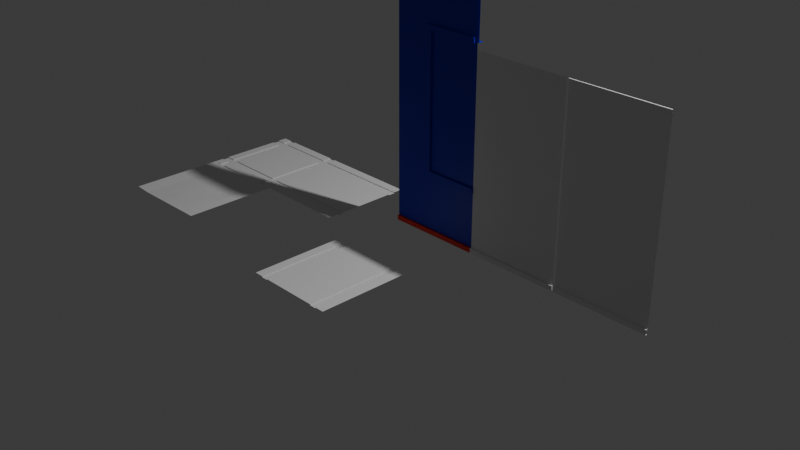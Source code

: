 # Source: Wall_01.blend  (saved by Blender 5.1.29; exported with 4.5.12 LTS)
import bpy
from mathutils import Matrix  # noqa: F401  (used for matrix-valued properties, if any)

bpy.ops.wm.read_factory_settings(use_empty=True)
scene = bpy.context.scene
scene.name = 'Scene'

# ---- collections
col_collection = bpy.data.collections.new('Collection'); scene.collection.children.link(col_collection)

# ---- materials (node trees are filled in below, after node groups)
mat_wall = bpy.data.materials.new('Wall')
mat_beam = bpy.data.materials.new('Beam')
mat_wall_001 = bpy.data.materials.new('Wall.001')
mat_beam_001 = bpy.data.materials.new('Beam.001')

# ---- material node trees
mat_wall.use_nodes = True; mat_wall.node_tree.nodes.clear()
_N = mat_wall.node_tree.nodes; _L = mat_wall.node_tree.links
n0 = _N.new('ShaderNodeBsdfPrincipled'); n0.name = 'Principled BSDF'; n0.location = (-200, 100)
n1 = _N.new('ShaderNodeOutputMaterial'); n1.name = 'Material Output'; n1.location = (200, 100)
n2 = _N.new('ShaderNodeRGB'); n2.name = 'Color'; n2.location = (-390, 71)
n2.outputs[0].default_value = (0.0, 0.002881, 0.5, 1.0)
_L.new(n0.outputs[0], n1.inputs[0])
_L.new(n2.outputs[0], n0.inputs[0])
n1.is_active_output = True
mat_beam.use_nodes = True; mat_beam.node_tree.nodes.clear()
_N = mat_beam.node_tree.nodes; _L = mat_beam.node_tree.links
n0 = _N.new('ShaderNodeBsdfPrincipled'); n0.name = 'Principled BSDF'; n0.location = (-200, 100)
n0.inputs[0].default_value = (0.8, 0.01668, 0.0, 1.0)
n1 = _N.new('ShaderNodeOutputMaterial'); n1.name = 'Material Output'; n1.location = (200, 100)
_L.new(n0.outputs[0], n1.inputs[0])
n1.is_active_output = True
mat_wall_001.use_nodes = True; mat_wall_001.node_tree.nodes.clear()
_N = mat_wall_001.node_tree.nodes; _L = mat_wall_001.node_tree.links
n0 = _N.new('ShaderNodeBsdfPrincipled'); n0.name = 'Principled BSDF'; n0.location = (-200, 100)
n1 = _N.new('ShaderNodeOutputMaterial'); n1.name = 'Material Output'; n1.location = (200, 100)
n2 = _N.new('ShaderNodeRGB'); n2.name = 'Color'; n2.location = (-390, 71)
n2.outputs[0].default_value = (0.0, 0.002881, 0.5, 1.0)
_L.new(n0.outputs[0], n1.inputs[0])
_L.new(n2.outputs[0], n0.inputs[0])
n1.is_active_output = True
mat_beam_001.use_nodes = True; mat_beam_001.node_tree.nodes.clear()
_N = mat_beam_001.node_tree.nodes; _L = mat_beam_001.node_tree.links
n0 = _N.new('ShaderNodeBsdfPrincipled'); n0.name = 'Principled BSDF'; n0.location = (-200, 100)
n0.inputs[0].default_value = (0.8, 0.01668, 0.0, 1.0)
n1 = _N.new('ShaderNodeOutputMaterial'); n1.name = 'Material Output'; n1.location = (200, 100)
_L.new(n0.outputs[0], n1.inputs[0])
n1.is_active_output = True

# ---- world
world_world = bpy.data.worlds.new('World'); scene.world = world_world
world_world.use_nodes = True; world_world.node_tree.nodes.clear()
_N = world_world.node_tree.nodes; _L = world_world.node_tree.links
n0 = _N.new('ShaderNodeOutputWorld'); n0.name = 'World Output'; n0.location = (200, 100)
n1 = _N.new('ShaderNodeBackground'); n1.name = 'Background'; n1.location = (-200, 100)
n1.inputs[0].default_value = (0.05088, 0.05088, 0.05088, 1.0)
_L.new(n1.outputs[0], n0.inputs[0])
n0.is_active_output = True
world_world.color = (0.05088, 0.05088, 0.05088)
world_world.sun_shadow_jitter_overblur = 0.0

# ---- cameras
cam_camera = bpy.data.cameras.new('Camera')
cam_camera.clip_end = 100.0
cam_camera.ortho_scale = 7.314

# ---- lights
light_light = bpy.data.lights.new('Light', 'POINT')
light_light.energy = 1000.0
light_light.shadow_soft_size = 0.1

# ---- meshes
me_plane = bpy.data.meshes.new('Plane')
me_plane.from_pydata([(-2.0, 0.0, 0.0), (0.0, 0.0, 0.0), (-2.0, 2.0, 0.0), (0.0, 2.0, 0.0), (-0.2, 1.192e-07, 0.0), (-1.644, 5.96e-08, -0.01057), (-1.644, 2.0, -0.01057), (-0.2, 2.0, 0.0), (-2.0, 1.8, 0.0), (0.0, 1.8, 0.0), (0.0, 0.2, 0.0), (-1.644, 1.8, -0.01057), (-0.2, 0.2, 0.0), (-0.2, 1.8, 0.0), (-1.801, 3.333e-08, -0.005912), (-1.801, 2.0, -0.005912), (-1.801, 1.8, -0.005912), (-0.3563, 2.0, -0.001145), (-0.3563, 1.128e-07, -0.001145), (-0.3563, 0.2, -0.001145), (-0.3563, 1.8, -0.001145), (-1.644, 1.0, -0.01057), (-0.2, 1.0, 0.0), (-2.0, 1.0, 0.0), (-1.801, 1.0, -0.005912), (-0.2656, 1.0, -0.001145), (-0.4694, 1.073, -0.008546), (-0.2, 0.5994, 0.0), (0.0, 0.5994, 0.0), (-0.3563, 0.5994, -0.001145), (-0.7791, 0.7279, -0.008219), (-0.9939, 2.0, -0.005814), (-0.9939, 1.8, -0.005814), (-1.107, 1.0, -0.008193), (-0.2, 0.3516, 0.0), (0.0, 0.3516, 0.0), (-0.3563, 0.3516, -0.001145), (-1.055, 0.4392, -0.008219), (-1.644, 0.2779, -0.01057), (-1.644, 0.1221, -0.01057), (-1.315, 0.1467, -0.01), (-1.318, 0.2959, -0.01025), (-2.0, 0.1099, 0.0), (-2.0, 0.2494, 4.376e-10), (-1.801, 0.107, -0.005912), (-1.801, 0.2494, -0.005912), (-0.5489, 0.5994, -0.004367), (-0.846, 0.352, -0.004367), (-0.2, 1.4, 0.0), (-0.4053, 1.4, -0.003502), (0.0, 1.0, 0.0)], [], [(26, 25, 48, 49), (35, 34, 12, 10), (16, 11, 6, 15), (13, 9, 3, 7), (4, 1, 10, 12), (32, 31, 6, 11), (8, 16, 15, 2), (13, 7, 17, 20), (4, 12, 19, 18), (46, 29, 25), (11, 16, 24, 21), (16, 8, 23, 24), (9, 13, 48, 22, 50), (29, 27, 22, 25), (33, 26, 49, 20, 32), (33, 37, 30, 26), (36, 34, 27, 29), (47, 36, 29, 46), (50, 22, 27, 28), (19, 12, 34, 36), (21, 33, 32, 11), (20, 17, 31, 32), (28, 27, 34, 35), (21, 38, 41, 37, 33), (18, 19, 40, 39, 5), (40, 19, 36, 47), (42, 44, 45, 43), (44, 39, 38, 45), (24, 23, 43, 45), (0, 14, 44, 42), (14, 5, 39, 44), (21, 24, 45, 38), (38, 39, 40, 41), (37, 47, 46, 30), (30, 46, 25, 26), (41, 40, 47, 37), (49, 48, 13, 20), (25, 22, 48)])
_uv = me_plane.uv_layers.new(name='UVMap')
_uv.uv.foreach_set('vector', [0.4567, 0.5, 0.6509, 0.5, 0.8134, 0.658, 0.635, 0.7, 1.0, 0.1758, 0.9, 0.1758, 0.9, 0.1, 1.0, 0.1, 0.05592, 0.9, 0.1, 0.9, 0.1, 1.0, 0.05592, 1.0, 0.9, 0.9, 1.0, 0.9, 1.0, 1.0, 0.9, 1.0, 0.9, 0.0, 1.0, 0.0, 1.0, 0.1, 0.9, 0.1, 0.46, 0.9, 0.46, 1.0, 0.1, 1.0, 0.1, 0.9, 0.0, 0.9, 0.05592, 0.9, 0.05592, 1.0, 0.0, 1.0, 0.9, 0.9, 0.9, 1.0, 0.8134, 1.0, 0.8134, 0.9, 0.9, 0.0, 0.9, 0.1, 0.8134, 0.1, 0.8134, 0.0, 0.5695, 0.2997, 0.8134, 0.2997, 0.6509, 0.5, 0.1, 0.9, 0.05592, 0.9, 0.05592, 0.5, 0.1, 0.5, 0.05592, 0.9, 0.0, 0.9, 0.0, 0.5, 0.05592, 0.5, 1.0, 0.9, 0.9, 0.9, 0.9, 0.7, 0.9, 0.5, 1.0, 0.7, 0.8134, 0.2997, 0.9, 0.2997, 0.9, 0.5, 0.8134, 0.5, 0.28, 0.5, 0.4567, 0.5, 0.635, 0.7, 0.8134, 0.9, 0.46, 0.9, 0.28, 0.5, 0.1899, 0.2008, 0.2781, 0.2997, 0.4567, 0.5, 0.8134, 0.1758, 0.9, 0.1758, 0.9, 0.2997, 0.8134, 0.2997, 0.5293, 0.1872, 0.8134, 0.1758, 0.8134, 0.2997, 0.5695, 0.2997, 1.0, 0.5, 0.9, 0.5, 0.9, 0.2997, 1.0, 0.2997, 0.8134, 0.1, 0.9, 0.1, 0.9, 0.1758, 0.8134, 0.1758, 0.1, 0.5, 0.28, 0.5, 0.46, 0.9, 0.1, 0.9, 0.8134, 0.9, 0.8134, 1.0, 0.46, 1.0, 0.46, 0.9, 1.0, 0.2997, 0.9, 0.2997, 0.9, 0.1758, 1.0, 0.1758, 0.1, 0.5, 0.1, 0.1389, 0.1125, 0.114, 0.1899, 0.2008, 0.28, 0.5, 0.8134, 0.0, 0.8134, 0.1, 0.1432, 0.1, 0.1, 0.06106, 0.1, 0.0, 0.1432, 0.1, 0.8134, 0.1, 0.8134, 0.1758, 0.5293, 0.1872, 0.0, 0.0753, 0.05592, 0.0753, 0.05592, 0.1247, 0.0, 0.1247, 0.05592, 0.0753, 0.09201, 0.0753, 0.09201, 0.1247, 0.05592, 0.1247, 0.05592, 0.5, 0.0, 0.5, 0.0, 0.1247, 0.05592, 0.1247, 0.0, 0.0, 0.05592, 0.0, 0.05592, 0.0753, 0.0, 0.0753, 0.05592, 0.0, 0.1, 0.0, 0.09201, 0.0753, 0.05592, 0.0753, 0.1, 0.5, 0.05592, 0.5, 0.05592, 0.1247, 0.1, 0.1389, 0.09201, 0.1247, 0.1, 0.06106, 0.1432, 0.1, 0.1125, 0.114, 0.1899, 0.2008, 0.5293, 0.1872, 0.5695, 0.2997, 0.2781, 0.2997, 0.2781, 0.2997, 0.5695, 0.2997, 0.6509, 0.5, 0.4567, 0.5, 0.1125, 0.114, 0.1432, 0.1, 0.5293, 0.1872, 0.1899, 0.2008, 0.635, 0.7, 0.8134, 0.658, 0.9, 0.9, 0.8134, 0.9, 0.8134, 0.5, 0.9, 0.5, 0.8134, 0.658])
me_plane.update()
me_plane_001 = bpy.data.meshes.new('Plane.001')
me_plane_001.from_pydata([(-2.0, 0.0, 0.0), (0.0, 0.0, 0.0), (-2.0, 2.0, 0.0), (0.0, 2.0, 0.0), (-0.2, 0.0, 0.0), (-1.8, 0.0, 0.0), (-1.8, 2.0, 0.0), (-0.2, 2.0, 0.0), (-2.0, 0.2, 0.0), (-2.0, 1.8, 0.0), (0.0, 1.8, 0.0), (0.0, 0.2, 0.0), (-1.8, 1.8, 0.0), (-1.8, 0.2, 0.0), (-0.2, 0.2, 0.0), (-0.2, 1.8, 0.0), (-1.8, 1.8, -0.01057), (-0.2, 1.8, -0.01057), (-0.2, 0.2, -0.01057), (-1.8, 0.2, -0.01057), (-1.8, 0.3564, 0.0), (-1.8, 1.644, 0.0), (-0.2, 1.644, 0.0), (-0.2, 0.3564, 0.0), (0.0, 1.644, 0.0), (0.0, 0.3564, 0.0), (-2.0, 0.3564, 0.0), (-2.0, 1.644, 0.0), (0.0, 1.8, -0.01057), (0.0, 0.2, -0.01057), (-2.0, 1.8, -0.01057), (-2.0, 0.2, -0.01057), (-2.0, 0.3564, -0.01057), (-1.8, 0.3564, -0.01057), (-1.8, 1.644, -0.01057), (-2.0, 1.644, -0.01057), (-0.2, 0.3564, -0.01057), (0.0, 0.3564, -0.01057), (0.0, 1.644, -0.01057), (-0.2, 1.644, -0.01057)], [], [(33, 32, 31, 19), (28, 17, 39, 38), (37, 36, 18, 29), (0, 5, 13, 8), (9, 12, 6, 2), (15, 10, 3, 7), (4, 1, 11, 14), (4, 14, 13, 5), (15, 7, 6, 12), (34, 39, 17, 16), (16, 30, 35, 34), (19, 18, 36, 33), (26, 20, 21, 27), (23, 25, 24, 22), (22, 21, 20, 23), (12, 9, 30, 16), (14, 11, 29, 18), (27, 21, 34, 35), (10, 15, 17, 28), (23, 20, 33, 36), (25, 23, 36, 37), (13, 14, 18, 19), (8, 13, 19, 31), (22, 24, 38, 39), (15, 12, 16, 17), (21, 22, 39, 34), (20, 26, 32, 33)])
_uv = me_plane_001.uv_layers.new(name='UVMap')
_uv.uv.foreach_set('vector', [0.1, 0.15, 0.0, 0.15, 0.0, 0.1, 0.1, 0.1, 1.0, 0.9, 0.9, 0.9, 0.9, 0.85, 1.0, 0.85, 1.0, 0.15, 0.9, 0.15, 0.9, 0.1, 1.0, 0.1, 0.0, 0.0, 0.1, 0.0, 0.1, 0.1, 0.0, 0.1, 0.0, 0.9, 0.1, 0.9, 0.1, 1.0, 0.0, 1.0, 0.9, 0.9, 1.0, 0.9, 1.0, 1.0, 0.9, 1.0, 0.9, 0.0, 1.0, 0.0, 1.0, 0.1, 0.9, 0.1, 0.9, 0.0, 0.9, 0.1, 0.1, 0.1, 0.1, 0.0, 0.9, 0.9, 0.9, 1.0, 0.1, 1.0, 0.1, 0.9, 0.1, 0.85, 0.9, 0.85, 0.9, 0.9, 0.1, 0.9, 0.1, 0.9, 0.0, 0.9, 0.0, 0.85, 0.1, 0.85, 0.1, 0.1, 0.9, 0.1, 0.9, 0.15, 0.1, 0.15, 0.0, 0.15, 0.1, 0.15, 0.1, 0.85, 0.0, 0.85, 0.9, 0.15, 1.0, 0.15, 1.0, 0.85, 0.9, 0.85, 0.9, 0.85, 0.1, 0.85, 0.1, 0.15, 0.9, 0.15, 0.1, 0.9, 0.0, 0.9, 0.0, 0.9, 0.1, 0.9, 0.9, 0.1, 1.0, 0.1, 1.0, 0.1, 0.9, 0.1, 0.0, 0.85, 0.1, 0.85, 0.1, 0.85, 0.0, 0.85, 1.0, 0.9, 0.9, 0.9, 0.9, 0.9, 1.0, 0.9, 0.9, 0.15, 0.1, 0.15, 0.1, 0.15, 0.9, 0.15, 1.0, 0.15, 0.9, 0.15, 0.9, 0.15, 1.0, 0.15, 0.1, 0.1, 0.9, 0.1, 0.9, 0.1, 0.1, 0.1, 0.0, 0.1, 0.1, 0.1, 0.1, 0.1, 0.0, 0.1, 0.9, 0.85, 1.0, 0.85, 1.0, 0.85, 0.9, 0.85, 0.9, 0.9, 0.1, 0.9, 0.1, 0.9, 0.9, 0.9, 0.1, 0.85, 0.9, 0.85, 0.9, 0.85, 0.1, 0.85, 0.1, 0.15, 0.0, 0.15, 0.0, 0.15, 0.1, 0.15])
me_plane_001.update()
me_plane_002 = bpy.data.meshes.new('Plane.002')
me_plane_002.from_pydata([(-2.0, 0.0, 0.0), (0.0, 0.0, 0.0), (-2.0, 2.0, 0.0), (0.0, 2.0, 0.0), (-0.2, 1.192e-07, 0.0), (-0.3564, 1.192e-07, 0.0), (-1.644, 5.96e-08, 0.0), (-1.8, 5.96e-08, 0.0), (-1.8, 2.0, 0.0), (-1.644, 2.0, 0.0), (-0.3564, 2.0, 0.0), (-0.2, 2.0, 0.0), (-2.0, 0.2, 0.0), (-2.0, 0.3564, 0.0), (-2.0, 1.644, 0.0), (-2.0, 1.8, 0.0), (0.0, 1.8, 0.0), (0.0, 1.644, 0.0), (0.0, 0.3564, 0.0), (0.0, 0.2, 0.0), (-1.8, 1.644, 0.0), (-1.644, 1.644, 0.0), (-1.644, 1.8, 0.0), (-1.8, 1.8, 0.0), (-1.8, 0.3564, 0.0), (-1.8, 0.2, 0.0), (-1.644, 0.2, 0.0), (-1.644, 0.3564, 0.0), (-0.3564, 0.2, 0.0), (-0.2, 0.2, 0.0), (-0.2, 0.3564, 0.0), (-0.3564, 0.3564, 0.0), (-0.2, 1.644, 0.0), (-0.2, 1.8, 0.0), (-0.3564, 1.8, 0.0), (-0.3564, 1.644, 0.0), (-1.8, 1.8, -0.01057), (-1.8, 1.644, -0.01057), (-1.644, 1.644, -0.01057), (-1.644, 1.8, -0.01057), (-1.644, 0.3564, -0.01057), (-1.8, 0.3564, -0.01057), (-1.8, 0.2, -0.01057), (-1.644, 0.2, -0.01057), (-0.3564, 0.3564, -0.01057), (-0.3564, 0.2, -0.01057), (-0.2, 0.2, -0.01057), (-0.2, 0.3564, -0.01057), (-0.3564, 1.644, -0.01057), (-0.2, 1.644, -0.01057), (-0.2, 1.8, -0.01057), (-0.3564, 1.8, -0.01057), (0.0, 1.644, -0.01057), (0.0, 1.8, -0.01057), (0.0, 0.2, -0.01057), (0.0, 0.3564, -0.01057), (-2.0, 1.8, -0.01057), (-2.0, 1.644, -0.01057), (-2.0, 0.3564, -0.01057), (-2.0, 0.2, -0.01057), (-1.8, 5.96e-08, -0.01057), (-1.644, 5.96e-08, -0.01057), (-1.644, 2.0, -0.01057), (-1.8, 2.0, -0.01057), (-0.2, 2.0, -0.01057), (-0.3564, 2.0, -0.01057), (-0.3564, 1.192e-07, -0.01057), (-0.2, 1.192e-07, -0.01057)], [], [(31, 27, 40, 44), (14, 20, 37, 57), (28, 5, 66, 45), (26, 28, 45, 43), (33, 11, 64, 50), (27, 21, 38, 40), (23, 15, 56, 36), (10, 34, 51, 65), (20, 24, 41, 37), (18, 30, 47, 55), (8, 23, 36, 63), (29, 19, 54, 46), (5, 28, 26, 6), (4, 1, 19, 29), (0, 7, 25, 12), (34, 10, 9, 22), (15, 23, 8, 2), (33, 16, 3, 11), (20, 14, 13, 24), (17, 32, 30, 18), (27, 31, 35, 21), (37, 38, 39, 36), (41, 42, 43, 40), (45, 46, 47, 44), (49, 50, 51, 48), (37, 41, 40, 38), (43, 45, 44, 40), (47, 49, 48, 44), (51, 39, 38, 48), (53, 50, 49, 52), (46, 54, 55, 47), (36, 56, 57, 37), (59, 42, 41, 58), (61, 43, 42, 60), (39, 62, 63, 36), (65, 51, 50, 64), (45, 66, 67, 46), (30, 32, 49, 47), (4, 29, 46, 67), (12, 25, 42, 59), (35, 31, 44, 48), (24, 13, 58, 41), (34, 22, 39, 51), (21, 35, 48, 38), (6, 26, 43, 61), (25, 7, 60, 42), (16, 33, 50, 53), (22, 9, 62, 39), (32, 17, 52, 49)])
_uv = me_plane_002.uv_layers.new(name='UVMap')
_uv.uv.foreach_set('vector', [0.87, 0.13, 0.13, 0.13, 0.13, 0.13, 0.87, 0.13, 0.0, 0.87, 0.07001, 0.87, 0.07001, 0.87, 0.0, 0.87, 0.87, 0.07001, 0.87, 0.0, 0.87, 0.0, 0.87, 0.07001, 0.13, 0.07001, 0.87, 0.07001, 0.87, 0.07001, 0.13, 0.07001, 0.93, 0.93, 0.93, 1.0, 0.93, 1.0, 0.93, 0.93, 0.13, 0.13, 0.13, 0.87, 0.13, 0.87, 0.13, 0.13, 0.07001, 0.93, 0.0, 0.93, 0.0, 0.93, 0.07001, 0.93, 0.87, 1.0, 0.87, 0.93, 0.87, 0.93, 0.87, 1.0, 0.07001, 0.87, 0.07001, 0.13, 0.07001, 0.13, 0.07001, 0.87, 1.0, 0.13, 0.93, 0.13, 0.93, 0.13, 1.0, 0.13, 0.07001, 1.0, 0.07001, 0.93, 0.07001, 0.93, 0.07001, 1.0, 0.93, 0.07001, 1.0, 0.07001, 1.0, 0.07001, 0.93, 0.07001, 0.87, 0.0, 0.87, 0.07001, 0.13, 0.07001, 0.13, 0.0, 0.93, 0.0, 1.0, 0.0, 1.0, 0.07001, 0.93, 0.07001, 0.0, 0.0, 0.07001, 0.0, 0.07001, 0.07001, 0.0, 0.07001, 0.87, 0.93, 0.87, 1.0, 0.13, 1.0, 0.13, 0.93, 0.0, 0.93, 0.07001, 0.93, 0.07001, 1.0, 0.0, 1.0, 0.93, 0.93, 1.0, 0.93, 1.0, 1.0, 0.93, 1.0, 0.07001, 0.87, 0.0, 0.87, 0.0, 0.13, 0.07001, 0.13, 1.0, 0.87, 0.93, 0.87, 0.93, 0.13, 1.0, 0.13, 0.13, 0.13, 0.87, 0.13, 0.87, 0.87, 0.13, 0.87, 0.07001, 0.87, 0.13, 0.87, 0.13, 0.93, 0.07001, 0.93, 0.07001, 0.13, 0.07001, 0.07001, 0.13, 0.07001, 0.13, 0.13, 0.87, 0.07001, 0.93, 0.07001, 0.93, 0.13, 0.87, 0.13, 0.93, 0.87, 0.93, 0.93, 0.87, 0.93, 0.87, 0.87, 0.07001, 0.87, 0.07001, 0.13, 0.13, 0.13, 0.13, 0.87, 0.13, 0.07001, 0.87, 0.07001, 0.87, 0.13, 0.13, 0.13, 0.93, 0.13, 0.93, 0.87, 0.87, 0.87, 0.87, 0.13, 0.87, 0.93, 0.13, 0.93, 0.13, 0.87, 0.87, 0.87, 1.0, 0.93, 0.93, 0.93, 0.93, 0.87, 1.0, 0.87, 0.93, 0.07001, 1.0, 0.07001, 1.0, 0.13, 0.93, 0.13, 0.07001, 0.93, 0.0, 0.93, 0.0, 0.87, 0.07001, 0.87, 0.0, 0.07001, 0.07001, 0.07001, 0.07001, 0.13, 0.0, 0.13, 0.13, 0.0, 0.13, 0.07001, 0.07001, 0.07001, 0.07001, 0.0, 0.13, 0.93, 0.13, 1.0, 0.07001, 1.0, 0.07001, 0.93, 0.87, 1.0, 0.87, 0.93, 0.93, 0.93, 0.93, 1.0, 0.87, 0.07001, 0.87, 0.0, 0.93, 0.0, 0.93, 0.07001, 0.93, 0.13, 0.93, 0.87, 0.93, 0.87, 0.93, 0.13, 0.93, 0.0, 0.93, 0.07001, 0.93, 0.07001, 0.93, 0.0, 0.0, 0.07001, 0.07001, 0.07001, 0.07001, 0.07001, 0.0, 0.07001, 0.87, 0.87, 0.87, 0.13, 0.87, 0.13, 0.87, 0.87, 0.07001, 0.13, 0.0, 0.13, 0.0, 0.13, 0.07001, 0.13, 0.87, 0.93, 0.13, 0.93, 0.13, 0.93, 0.87, 0.93, 0.13, 0.87, 0.87, 0.87, 0.87, 0.87, 0.13, 0.87, 0.13, 0.0, 0.13, 0.07001, 0.13, 0.07001, 0.13, 0.0, 0.07001, 0.07001, 0.07001, 0.0, 0.07001, 0.0, 0.07001, 0.07001, 1.0, 0.93, 0.93, 0.93, 0.93, 0.93, 1.0, 0.93, 0.13, 0.93, 0.13, 1.0, 0.13, 1.0, 0.13, 0.93, 0.93, 0.87, 1.0, 0.87, 1.0, 0.87, 0.93, 0.87])
me_plane_002.update()
me_plane_003 = bpy.data.meshes.new('Plane.003')
me_plane_003.from_pydata([(-2.0, 0.0, 0.0), (0.0, 0.0, 0.0), (-2.0, 2.0, 0.0), (0.0, 2.0, 0.0), (-0.2, 0.0, 0.0), (-1.8, 0.0, 0.0), (-1.8, 2.0, 0.0), (-0.2, 2.0, 0.0), (-2.0, 0.2, 0.0), (-2.0, 1.8, 0.0), (0.0, 1.8, 0.0), (0.0, 0.2, 0.0), (-1.8, 1.8, 0.0), (-1.8, 0.2, 0.0), (-0.2, 0.2, 0.0), (-0.2, 1.8, 0.0), (-1.8, 1.8, -0.01057), (-0.2, 1.8, -0.01057), (-0.2, 0.2, -0.01057), (-1.8, 0.2, -0.01057), (-1.8, 0.3564, 0.0), (-1.8, 1.644, 0.0), (-0.2, 1.644, 0.0), (-0.2, 0.3564, 0.0), (0.0, 1.644, 0.0), (0.0, 0.3564, 0.0), (-2.0, 0.3564, 0.0), (-2.0, 1.644, 0.0), (0.0, 1.8, -0.01057), (0.0, 0.2, -0.01057), (-2.0, 1.8, -0.01057), (-2.0, 0.2, -0.01057), (-2.0, 0.3564, -0.01057), (-1.8, 0.3564, -0.01057), (-1.8, 1.644, -0.01057), (-2.0, 1.644, -0.01057), (-0.2, 0.3564, -0.01057), (0.0, 0.3564, -0.01057), (0.0, 1.644, -0.01057), (-0.2, 1.644, -0.01057)], [], [(33, 32, 31, 19), (28, 17, 39, 38), (37, 36, 18, 29), (0, 5, 13, 8), (9, 12, 6, 2), (15, 10, 3, 7), (4, 1, 11, 14), (4, 14, 13, 5), (15, 7, 6, 12), (34, 39, 17, 16), (16, 30, 35, 34), (19, 18, 36, 33), (26, 20, 21, 27), (23, 25, 24, 22), (22, 21, 20, 23), (12, 9, 30, 16), (14, 11, 29, 18), (27, 21, 34, 35), (10, 15, 17, 28), (23, 20, 33, 36), (25, 23, 36, 37), (13, 14, 18, 19), (8, 13, 19, 31), (22, 24, 38, 39), (15, 12, 16, 17), (21, 22, 39, 34), (20, 26, 32, 33)])
_uv = me_plane_003.uv_layers.new(name='UVMap')
_uv.uv.foreach_set('vector', [0.1, 0.15, 0.0, 0.15, 0.0, 0.1, 0.1, 0.1, 1.0, 0.9, 0.9, 0.9, 0.9, 0.85, 1.0, 0.85, 1.0, 0.15, 0.9, 0.15, 0.9, 0.1, 1.0, 0.1, 0.0, 0.0, 0.1, 0.0, 0.1, 0.1, 0.0, 0.1, 0.0, 0.9, 0.1, 0.9, 0.1, 1.0, 0.0, 1.0, 0.9, 0.9, 1.0, 0.9, 1.0, 1.0, 0.9, 1.0, 0.9, 0.0, 1.0, 0.0, 1.0, 0.1, 0.9, 0.1, 0.9, 0.0, 0.9, 0.1, 0.1, 0.1, 0.1, 0.0, 0.9, 0.9, 0.9, 1.0, 0.1, 1.0, 0.1, 0.9, 0.1, 0.85, 0.9, 0.85, 0.9, 0.9, 0.1, 0.9, 0.1, 0.9, 0.0, 0.9, 0.0, 0.85, 0.1, 0.85, 0.1, 0.1, 0.9, 0.1, 0.9, 0.15, 0.1, 0.15, 0.0, 0.15, 0.1, 0.15, 0.1, 0.85, 0.0, 0.85, 0.9, 0.15, 1.0, 0.15, 1.0, 0.85, 0.9, 0.85, 0.9, 0.85, 0.1, 0.85, 0.1, 0.15, 0.9, 0.15, 0.1, 0.9, 0.0, 0.9, 0.0, 0.9, 0.1, 0.9, 0.9, 0.1, 1.0, 0.1, 1.0, 0.1, 0.9, 0.1, 0.0, 0.85, 0.1, 0.85, 0.1, 0.85, 0.0, 0.85, 1.0, 0.9, 0.9, 0.9, 0.9, 0.9, 1.0, 0.9, 0.9, 0.15, 0.1, 0.15, 0.1, 0.15, 0.9, 0.15, 1.0, 0.15, 0.9, 0.15, 0.9, 0.15, 1.0, 0.15, 0.1, 0.1, 0.9, 0.1, 0.9, 0.1, 0.1, 0.1, 0.0, 0.1, 0.1, 0.1, 0.1, 0.1, 0.0, 0.1, 0.9, 0.85, 1.0, 0.85, 1.0, 0.85, 0.9, 0.85, 0.9, 0.9, 0.1, 0.9, 0.1, 0.9, 0.9, 0.9, 0.1, 0.85, 0.9, 0.85, 0.9, 0.85, 0.1, 0.85, 0.1, 0.15, 0.0, 0.15, 0.0, 0.15, 0.1, 0.15])
me_plane_003.update()
me_plane_004 = bpy.data.meshes.new('Plane.004')
me_plane_004.from_pydata([(2.0, 0.0, 0.0), (2.0, 2.7, -3.06e-08), (0.0, 0.0, 0.0), (0.0, 2.7, -3.06e-08), (1.0, 0.0, 0.0), (1.0, 2.7, -3.06e-08), (2.0, 0.05, 0.0), (0.0, 0.05, 0.0), (1.0, 0.05, 0.0), (1.0, 0.0, 0.0192), (2.0, 0.0, 0.0192), (0.0, 0.0, 0.0192), (2.0, 0.05, 0.0192), (0.0, 0.05, 0.0192), (1.0, 0.05, 0.0192), (0.05136, 2.7, -3.06e-08), (0.05136, 0.0, 0.0), (0.05136, 0.05, 0.0), (0.05136, 0.0, 0.0192), (0.05136, 0.05, 0.0192), (1.949, 0.0, 0.0), (1.949, 2.7, -3.06e-08), (1.949, 0.05, 0.0), (1.949, 0.0, 0.0192), (1.949, 0.05, 0.0192), (2.0, 2.676, -3.06e-08), (0.0, 2.676, -3.06e-08), (1.0, 2.676, -3.06e-08), (0.05136, 2.676, -3.06e-08), (1.949, 2.676, -3.06e-08), (2.0, 2.676, 0.008878), (2.0, 2.7, 0.008878), (0.05136, 2.7, 0.008878), (0.0, 2.7, 0.008878), (0.0, 2.676, 0.008878), (1.949, 2.7, 0.008878), (1.0, 2.7, 0.008878), (1.0, 2.676, 0.008878), (0.05136, 2.676, 0.008878), (1.949, 2.676, 0.008878), (2.0, 0.04523, 0.0), (2.0, 0.004772, 0.0), (0.0, 0.004772, 0.0), (0.0, 0.04523, 0.0), (2.0, 0.04523, 0.0192), (2.0, 0.004772, 0.0192), (0.0, 0.04523, 0.0192), (0.0, 0.004772, 0.0192), (1.0, 0.04523, 0.0192), (1.0, 0.004772, 0.0192), (0.05136, 0.004772, 0.0192), (0.05136, 0.04523, 0.0192), (1.949, 0.004772, 0.0192), (1.949, 0.04523, 0.0192), (1.0, 0.05, 0.0171), (1.0, 0.05, 0.002097), (2.0, 0.05, 0.002097), (2.0, 0.05, 0.0171), (0.0, 0.05, 0.0171), (0.0, 0.05, 0.002097), (2.0, 0.0, 0.0171), (2.0, 0.0, 0.002097), (1.0, 0.0, 0.0171), (1.0, 0.0, 0.002097), (0.0, 0.0, 0.002097), (0.0, 0.0, 0.0171), (0.05136, 0.0, 0.002097), (0.05136, 0.0, 0.0171), (0.05136, 0.05, 0.002097), (0.05136, 0.05, 0.0171), (1.949, 0.0, 0.002097), (1.949, 0.0, 0.0171), (1.949, 0.05, 0.002097), (1.949, 0.05, 0.0171), (2.0, 0.04523, 0.0171), (2.0, 0.04523, 0.002097), (2.0, 0.004772, 0.002097), (2.0, 0.004772, 0.0171), (0.0, 0.004772, 0.0171), (0.0, 0.004772, 0.002097), (0.0, 0.04523, 0.002097), (0.0, 0.04523, 0.0171), (1.949, 2.678, 0.008878), (1.949, 2.698, 0.008878), (0.05136, 2.698, 0.008878), (0.05136, 2.678, 0.008878), (1.0, 2.678, 0.008878), (1.0, 2.698, 0.008878), (0.0, 2.698, 0.008878), (0.0, 2.678, 0.008878), (2.0, 2.678, 0.008878), (2.0, 2.698, 0.008878), (0.0, 2.678, -3.06e-08), (0.0, 2.698, -3.06e-08), (2.0, 2.698, -3.06e-08), (2.0, 2.678, -3.06e-08), (2.0, 2.7, 0.001964), (2.0, 2.7, 0.006914), (0.05136, 2.7, 0.001964), (0.05136, 2.7, 0.006914), (0.0, 2.7, 0.006914), (0.0, 2.7, 0.001964), (1.949, 2.7, 0.006914), (1.949, 2.7, 0.001964), (1.0, 2.676, 0.006914), (1.0, 2.676, 0.001964), (0.05136, 2.676, 0.001964), (0.05136, 2.676, 0.006914), (1.0, 2.7, 0.006914), (1.0, 2.7, 0.001964), (1.949, 2.676, 0.006914), (1.949, 2.676, 0.001964), (2.0, 2.676, 0.006914), (2.0, 2.676, 0.001964), (0.0, 2.676, 0.001964), (0.0, 2.676, 0.006914), (2.0, 2.698, 0.006914), (2.0, 2.698, 0.001964), (2.0, 2.678, 0.001964), (2.0, 2.678, 0.006914), (0.0, 2.678, 0.001964), (0.0, 2.678, 0.006914), (0.0, 2.698, 0.006914), (0.0, 2.698, 0.001964)], [], [(8, 22, 29, 27), (7, 17, 28, 26), (17, 8, 27, 28), (22, 6, 25, 29), (53, 48, 49, 52), (51, 46, 47, 50), (44, 53, 52, 45), (48, 51, 50, 49), (23, 10, 45, 52), (53, 44, 12, 24), (11, 18, 50, 47), (46, 51, 19, 13), (48, 53, 24, 14), (18, 9, 49, 50), (51, 48, 14, 19), (9, 23, 52, 49), (65, 78, 79, 64), (81, 58, 59, 80), (77, 60, 61, 76), (57, 74, 75, 56), (78, 81, 80, 79), (74, 77, 76, 75), (73, 57, 56, 72), (71, 62, 63, 70), (69, 54, 55, 68), (67, 65, 64, 66), (62, 67, 66, 63), (60, 71, 70, 61), (54, 73, 72, 55), (58, 69, 68, 59), (54, 69, 19, 14), (22, 8, 55, 72), (73, 54, 14, 24), (8, 17, 68, 55), (6, 22, 72, 56), (74, 57, 12, 44), (40, 6, 56, 75), (57, 73, 24, 12), (58, 81, 46, 13), (17, 7, 59, 68), (69, 58, 13, 19), (7, 43, 80, 59), (60, 77, 45, 10), (20, 0, 61, 70), (71, 60, 10, 23), (0, 41, 76, 61), (16, 4, 63, 66), (4, 20, 70, 63), (67, 62, 9, 18), (62, 71, 23, 9), (78, 65, 11, 47), (2, 16, 66, 64), (42, 2, 64, 79), (65, 67, 18, 11), (40, 75, 76, 41), (74, 44, 45, 77), (42, 79, 80, 43), (78, 47, 46, 81), (87, 84, 85, 86), (83, 87, 86, 82), (91, 83, 82, 90), (84, 88, 89, 85), (87, 83, 35, 36), (37, 39, 82, 86), (39, 30, 90, 82), (83, 91, 31, 35), (84, 87, 36, 32), (88, 84, 32, 33), (34, 38, 85, 89), (38, 37, 86, 85), (97, 116, 117, 96), (119, 112, 113, 118), (116, 119, 118, 117), (121, 122, 123, 120), (122, 100, 101, 123), (115, 121, 120, 114), (107, 115, 114, 106), (112, 110, 111, 113), (110, 104, 105, 111), (99, 108, 109, 98), (104, 107, 106, 105), (108, 102, 103, 109), (100, 99, 98, 101), (102, 97, 96, 103), (116, 97, 31, 91), (1, 21, 103, 96), (97, 102, 35, 31), (94, 1, 96, 117), (15, 3, 101, 98), (108, 99, 32, 36), (5, 15, 98, 109), (99, 100, 33, 32), (100, 122, 88, 33), (3, 93, 123, 101), (102, 108, 36, 35), (21, 5, 109, 103), (104, 110, 39, 37), (28, 27, 105, 106), (107, 104, 37, 38), (27, 29, 111, 105), (115, 107, 38, 34), (26, 28, 106, 114), (110, 112, 30, 39), (29, 25, 113, 111), (112, 119, 90, 30), (25, 95, 118, 113), (92, 26, 114, 120), (121, 115, 34, 89), (94, 117, 118, 95), (116, 91, 90, 119), (121, 89, 88, 122), (92, 120, 123, 93)])
me_plane_004.polygons.foreach_set('material_index', [0, 0, 0, 0, 1, 1, 1, 1, 1, 1, 1, 1, 1, 1, 1, 1, 1, 1, 1, 1, 1, 1, 1, 1, 1, 1, 1, 1, 1, 1, 1, 1, 1, 1, 1, 1, 1, 1, 1, 1, 1, 1, 1, 1, 1, 1, 1, 1, 1, 1, 1, 1, 1, 1, 1, 1, 1, 1, 1, 1, 1, 1, 1, 1, 1, 1, 1, 1, 1, 1, 1, 1, 1, 1, 1, 1, 1, 1, 1, 1, 1, 1, 1, 1, 1, 1, 1, 1, 1, 1, 1, 1, 1, 1, 1, 1, 1, 1, 1, 1, 1, 1, 1, 1, 1, 1, 1, 1, 1, 1, 1, 1])
_uv = me_plane_004.uv_layers.new(name='UVMap')
_uv.uv.foreach_set('vector', [0.2428, 0.004105, 0.4668, 0.004105, 0.4668, 0.9928, 0.2428, 0.9928, 0.006723, 0.004105, 0.01885, 0.004105, 0.01885, 0.9928, 0.006723, 0.9928, 0.01885, 0.004105, 0.2428, 0.004105, 0.2428, 0.9928, 0.01885, 0.9928, 0.4668, 0.004105, 0.4789, 0.004105, 0.4789, 0.9928, 0.4668, 0.9928, 0.5063, 0.02334, 0.5063, 0.3096, 0.4941, 0.3096, 0.4941, 0.02334, 0.5063, 0.5958, 0.5063, 0.6113, 0.4941, 0.6113, 0.4941, 0.5958, 0.5063, 0.007847, 0.5063, 0.02334, 0.4941, 0.02334, 0.4941, 0.007847, 0.5063, 0.3096, 0.5063, 0.5958, 0.4941, 0.5958, 0.4941, 0.3096, 0.4927, 0.02334, 0.4927, 0.007847, 0.4941, 0.007847, 0.4941, 0.02334, 0.5063, 0.02334, 0.5063, 0.007847, 0.5078, 0.007847, 0.5078, 0.02334, 0.4927, 0.6113, 0.4927, 0.5958, 0.4941, 0.5958, 0.4941, 0.6113, 0.5063, 0.6113, 0.5063, 0.5958, 0.5078, 0.5958, 0.5078, 0.6113, 0.5063, 0.3096, 0.5063, 0.02334, 0.5078, 0.02334, 0.5078, 0.3096, 0.4927, 0.5958, 0.4927, 0.3096, 0.4941, 0.3096, 0.4941, 0.5958, 0.5063, 0.5958, 0.5063, 0.3096, 0.5078, 0.3096, 0.5078, 0.5958, 0.4927, 0.3096, 0.4927, 0.02334, 0.4941, 0.02334, 0.4941, 0.3096, 0.5017, 0.3171, 0.5017, 0.3157, 0.4971, 0.3157, 0.4971, 0.3171, 0.5017, 0.3034, 0.5017, 0.302, 0.4971, 0.302, 0.4971, 0.3034, 0.5017, 0.3157, 0.5017, 0.3171, 0.4971, 0.3171, 0.4971, 0.3157, 0.5017, 0.302, 0.5017, 0.3034, 0.4971, 0.3034, 0.4971, 0.302, 0.5017, 0.3157, 0.5017, 0.3034, 0.4971, 0.3034, 0.4971, 0.3157, 0.5017, 0.3034, 0.5017, 0.3157, 0.4971, 0.3157, 0.4971, 0.3034, 0.5017, 0.02334, 0.5017, 0.007847, 0.4971, 0.007847, 0.4971, 0.02334, 0.5017, 0.02334, 0.5017, 0.3096, 0.4971, 0.3096, 0.4971, 0.02334, 0.5017, 0.5958, 0.5017, 0.3096, 0.4971, 0.3096, 0.4971, 0.5958, 0.5017, 0.5958, 0.5017, 0.6113, 0.4971, 0.6113, 0.4971, 0.5958, 0.5017, 0.3096, 0.5017, 0.5958, 0.4971, 0.5958, 0.4971, 0.3096, 0.5017, 0.007847, 0.5017, 0.02334, 0.4971, 0.02334, 0.4971, 0.007847, 0.5017, 0.3096, 0.5017, 0.02334, 0.4971, 0.02334, 0.4971, 0.3096, 0.5017, 0.6113, 0.5017, 0.5958, 0.4971, 0.5958, 0.4971, 0.6113, 0.5017, 0.3096, 0.5017, 0.5958, 0.5023, 0.5958, 0.5023, 0.3096, 0.4965, 0.02334, 0.4965, 0.3096, 0.4971, 0.3096, 0.4971, 0.02334, 0.5017, 0.02334, 0.5017, 0.3096, 0.5023, 0.3096, 0.5023, 0.02334, 0.4965, 0.3096, 0.4965, 0.5958, 0.4971, 0.5958, 0.4971, 0.3096, 0.4965, 0.007847, 0.4965, 0.02334, 0.4971, 0.02334, 0.4971, 0.007847, 0.5017, 0.3034, 0.5017, 0.302, 0.5023, 0.302, 0.5023, 0.3034, 0.4965, 0.3034, 0.4965, 0.302, 0.4971, 0.302, 0.4971, 0.3034, 0.5017, 0.007847, 0.5017, 0.02334, 0.5023, 0.02334, 0.5023, 0.007847, 0.5017, 0.302, 0.5017, 0.3034, 0.5023, 0.3034, 0.5023, 0.302, 0.4965, 0.5958, 0.4965, 0.6113, 0.4971, 0.6113, 0.4971, 0.5958, 0.5017, 0.5958, 0.5017, 0.6113, 0.5023, 0.6113, 0.5023, 0.5958, 0.4965, 0.302, 0.4965, 0.3034, 0.4971, 0.3034, 0.4971, 0.302, 0.5017, 0.3171, 0.5017, 0.3157, 0.5023, 0.3157, 0.5023, 0.3171, 0.4965, 0.02334, 0.4965, 0.007847, 0.4971, 0.007847, 0.4971, 0.02334, 0.5017, 0.02334, 0.5017, 0.007847, 0.5023, 0.007847, 0.5023, 0.02334, 0.4965, 0.3171, 0.4965, 0.3157, 0.4971, 0.3157, 0.4971, 0.3171, 0.4965, 0.5958, 0.4965, 0.3096, 0.4971, 0.3096, 0.4971, 0.5958, 0.4965, 0.3096, 0.4965, 0.02334, 0.4971, 0.02334, 0.4971, 0.3096, 0.5017, 0.5958, 0.5017, 0.3096, 0.5023, 0.3096, 0.5023, 0.5958, 0.5017, 0.3096, 0.5017, 0.02334, 0.5023, 0.02334, 0.5023, 0.3096, 0.5017, 0.3157, 0.5017, 0.3171, 0.5023, 0.3171, 0.5023, 0.3157, 0.4965, 0.6113, 0.4965, 0.5958, 0.4971, 0.5958, 0.4971, 0.6113, 0.4965, 0.3157, 0.4965, 0.3171, 0.4971, 0.3171, 0.4971, 0.3157, 0.5017, 0.6113, 0.5017, 0.5958, 0.5023, 0.5958, 0.5023, 0.6113, 0.4965, 0.3034, 0.4971, 0.3034, 0.4971, 0.3157, 0.4965, 0.3157, 0.5017, 0.3034, 0.5023, 0.3034, 0.5023, 0.3157, 0.5017, 0.3157, 0.4965, 0.3157, 0.4971, 0.3157, 0.4971, 0.3034, 0.4965, 0.3034, 0.5017, 0.3157, 0.5023, 0.3157, 0.5023, 0.3034, 0.5017, 0.3034, 0.5222, 0.3096, 0.5222, 0.5888, 0.5165, 0.5888, 0.5165, 0.3096, 0.5222, 0.03026, 0.5222, 0.3096, 0.5165, 0.3096, 0.5165, 0.03026, 0.5222, 0.01514, 0.5222, 0.03026, 0.5165, 0.03026, 0.5165, 0.01514, 0.5222, 0.5888, 0.5222, 0.604, 0.5165, 0.604, 0.5165, 0.5888, 0.5222, 0.3096, 0.5222, 0.03026, 0.5229, 0.03026, 0.5229, 0.3096, 0.5158, 0.3096, 0.5158, 0.03026, 0.5165, 0.03026, 0.5165, 0.3096, 0.5158, 0.03026, 0.5158, 0.01514, 0.5165, 0.01514, 0.5165, 0.03026, 0.5222, 0.03026, 0.5222, 0.01514, 0.5229, 0.01514, 0.5229, 0.03026, 0.5222, 0.5888, 0.5222, 0.3096, 0.5229, 0.3096, 0.5229, 0.5888, 0.5222, 0.604, 0.5222, 0.5888, 0.5229, 0.5888, 0.5229, 0.604, 0.5158, 0.604, 0.5158, 0.5888, 0.5165, 0.5888, 0.5165, 0.604, 0.5158, 0.5888, 0.5158, 0.3096, 0.5165, 0.3096, 0.5165, 0.5888, 0.5197, 0.306, 0.5197, 0.3067, 0.5183, 0.3067, 0.5183, 0.306, 0.5197, 0.3124, 0.5197, 0.3131, 0.5183, 0.3131, 0.5183, 0.3124, 0.5197, 0.3067, 0.5197, 0.3124, 0.5183, 0.3124, 0.5183, 0.3067, 0.5197, 0.3124, 0.5197, 0.3067, 0.5183, 0.3067, 0.5183, 0.3124, 0.5197, 0.3067, 0.5197, 0.306, 0.5183, 0.306, 0.5183, 0.3067, 0.5197, 0.3131, 0.5197, 0.3124, 0.5183, 0.3124, 0.5183, 0.3131, 0.5197, 0.5888, 0.5197, 0.604, 0.5183, 0.604, 0.5183, 0.5888, 0.5197, 0.01514, 0.5197, 0.03026, 0.5183, 0.03026, 0.5183, 0.01514, 0.5197, 0.03026, 0.5197, 0.3096, 0.5183, 0.3096, 0.5183, 0.03026, 0.5197, 0.5888, 0.5197, 0.3096, 0.5183, 0.3096, 0.5183, 0.5888, 0.5197, 0.3096, 0.5197, 0.5888, 0.5183, 0.5888, 0.5183, 0.3096, 0.5197, 0.3096, 0.5197, 0.03026, 0.5183, 0.03026, 0.5183, 0.3096, 0.5197, 0.604, 0.5197, 0.5888, 0.5183, 0.5888, 0.5183, 0.604, 0.5197, 0.03026, 0.5197, 0.01514, 0.5183, 0.01514, 0.5183, 0.03026, 0.5197, 0.3067, 0.5197, 0.306, 0.5203, 0.306, 0.5203, 0.3067, 0.5177, 0.01514, 0.5177, 0.03026, 0.5183, 0.03026, 0.5183, 0.01514, 0.5197, 0.01514, 0.5197, 0.03026, 0.5203, 0.03026, 0.5203, 0.01514, 0.5177, 0.3067, 0.5177, 0.306, 0.5183, 0.306, 0.5183, 0.3067, 0.5177, 0.5888, 0.5177, 0.604, 0.5183, 0.604, 0.5183, 0.5888, 0.5197, 0.3096, 0.5197, 0.5888, 0.5203, 0.5888, 0.5203, 0.3096, 0.5177, 0.3096, 0.5177, 0.5888, 0.5183, 0.5888, 0.5183, 0.3096, 0.5197, 0.5888, 0.5197, 0.604, 0.5203, 0.604, 0.5203, 0.5888, 0.5197, 0.306, 0.5197, 0.3067, 0.5203, 0.3067, 0.5203, 0.306, 0.5177, 0.306, 0.5177, 0.3067, 0.5183, 0.3067, 0.5183, 0.306, 0.5197, 0.03026, 0.5197, 0.3096, 0.5203, 0.3096, 0.5203, 0.03026, 0.5177, 0.03026, 0.5177, 0.3096, 0.5183, 0.3096, 0.5183, 0.03026, 0.5197, 0.3096, 0.5197, 0.03026, 0.5203, 0.03026, 0.5203, 0.3096, 0.5177, 0.5888, 0.5177, 0.3096, 0.5183, 0.3096, 0.5183, 0.5888, 0.5197, 0.5888, 0.5197, 0.3096, 0.5203, 0.3096, 0.5203, 0.5888, 0.5177, 0.3096, 0.5177, 0.03026, 0.5183, 0.03026, 0.5183, 0.3096, 0.5197, 0.604, 0.5197, 0.5888, 0.5203, 0.5888, 0.5203, 0.604, 0.5177, 0.604, 0.5177, 0.5888, 0.5183, 0.5888, 0.5183, 0.604, 0.5197, 0.03026, 0.5197, 0.01514, 0.5203, 0.01514, 0.5203, 0.03026, 0.5177, 0.03026, 0.5177, 0.01514, 0.5183, 0.01514, 0.5183, 0.03026, 0.5197, 0.3131, 0.5197, 0.3124, 0.5203, 0.3124, 0.5203, 0.3131, 0.5177, 0.3131, 0.5177, 0.3124, 0.5183, 0.3124, 0.5183, 0.3131, 0.5177, 0.3124, 0.5177, 0.3131, 0.5183, 0.3131, 0.5183, 0.3124, 0.5197, 0.3124, 0.5197, 0.3131, 0.5203, 0.3131, 0.5203, 0.3124, 0.5177, 0.3067, 0.5183, 0.3067, 0.5183, 0.3124, 0.5177, 0.3124, 0.5197, 0.3067, 0.5203, 0.3067, 0.5203, 0.3124, 0.5197, 0.3124, 0.5197, 0.3124, 0.5203, 0.3124, 0.5203, 0.3067, 0.5197, 0.3067, 0.5177, 0.3124, 0.5183, 0.3124, 0.5183, 0.3067, 0.5177, 0.3067])
me_plane_004.materials.append(mat_wall)
me_plane_004.materials.append(mat_beam)
me_plane_004.update()
me_plane_005 = bpy.data.meshes.new('Plane.005')
me_plane_005.from_pydata([(0.0, 0.0, 0.0), (2.0, 0.0, 0.0), (0.0, 2.0, 0.0), (2.0, 2.0, 0.0), (0.0, 0.0, 0.0), (0.0, 2.0, 0.0), (1.0, 0.0, 0.0), (1.0, 2.0, 0.0), (0.0, 0.05, 0.0), (2.0, 0.05, 0.0), (0.0, 0.05, 0.0), (1.0, 0.05, 0.0), (1.0, 0.0, 0.0192), (2.0, 0.0, 0.0192), (0.0, 0.0, 0.0192), (2.0, 0.05, 0.0192), (0.0, 0.05, 0.0192), (1.0, 0.05, 0.0192)], [], [(11, 9, 3, 7), (8, 10, 5, 2), (10, 11, 7, 5), (11, 10, 16, 17), (0, 4, 10, 8), (9, 11, 17, 15), (14, 12, 17, 16), (12, 13, 15, 17), (6, 1, 13, 12), (10, 4, 14, 16), (1, 9, 15, 13), (4, 6, 12, 14)])
_uv = me_plane_005.uv_layers.new(name='UVMap')
_uv.uv.foreach_set('vector', [0.5, 0.025, 1.0, 0.025, 1.0, 1.0, 0.5, 1.0, 0.0, 0.025, 0.0, 0.025, 0.0, 1.0, 0.0, 1.0, 0.0, 0.025, 0.5, 0.025, 0.5, 1.0, 0.0, 1.0, 0.5, 0.025, 0.0, 0.025, 0.0, 0.025, 0.5, 0.025, 0.0, 0.0, 0.0, 0.0, 0.0, 0.025, 0.0, 0.025, 1.0, 0.025, 0.5, 0.025, 0.5, 0.025, 1.0, 0.025, 0.0, 0.0, 0.5, 0.0, 0.5, 0.025, 0.0, 0.025, 0.5, 0.0, 1.0, 0.0, 1.0, 0.025, 0.5, 0.025, 0.0, 0.0, 0.0, 0.0, 0.0, 0.0, 0.0, 0.0, 0.0, 0.025, 0.0, 0.0, 0.0, 0.0, 0.0, 0.025, 0.0, 0.0, 0.0, 0.0, 0.0, 0.0, 0.0, 0.0, 0.0, 0.0, 0.0, 0.0, 0.0, 0.0, 0.0, 0.0])
me_plane_005.update()
me_plane_006 = bpy.data.meshes.new('Plane.006')
me_plane_006.from_pydata([(0.0, 0.0, 0.0), (2.0, 0.0, 0.0), (0.0, 2.0, 0.0), (2.0, 2.0, 0.0), (0.0, 0.0, 0.0), (0.0, 2.0, 0.0), (1.0, 0.0, 0.0), (1.0, 2.0, 0.0), (0.0, 0.05, 0.0), (1.0, 0.0, 0.0192), (2.0, 0.0, 0.0192), (0.0, 0.0, 0.0192), (2.0, 0.05, 0.0192), (0.0, 0.05, 0.0192), (1.0, 0.05, 0.0192), (0.05136, 2.0, 0.0), (0.05136, 0.0, 0.0), (0.05136, 0.0, 0.0192), (0.05136, 0.05, 0.0192), (1.949, 0.0, 0.0), (1.949, 2.0, 0.0), (1.949, 0.0, 0.0192), (1.949, 0.05, 0.0192), (0.0, 1.976, 0.0), (2.0, 1.976, 0.008878), (2.0, 2.0, 0.008878), (0.05136, 2.0, 0.008878), (0.0, 2.0, 0.008878), (0.0, 1.976, 0.008878), (1.949, 2.0, 0.008878), (1.0, 2.0, 0.008878), (1.0, 1.976, 0.008878), (0.05136, 1.976, 0.008878), (1.949, 1.976, 0.008878), (2.0, 0.0562, 0.0), (2.0, 0.04945, 0.005536), (0.0, 0.04945, 0.005536), (0.0, 0.0562, 0.0), (0.0, 0.04945, 0.0), (0.0, 0.04446, 0.0), (1.0, 0.0562, 0.0), (1.0, 0.04945, 0.005536), (0.05136, 0.04945, 0.005536), (0.05136, 0.0562, 0.0), (1.949, 0.04945, 0.005536), (1.949, 0.0562, 0.0), (2.0, 1.976, 0.005536), (2.0, 1.97, 0.0), (0.0, 1.97, 0.0), (0.0, 1.976, 0.005536), (0.0, 1.981, 0.0), (0.0, 1.976, 0.0), (1.0, 1.976, 0.005536), (1.0, 1.97, 0.0), (0.05136, 1.97, 0.0), (0.05136, 1.976, 0.005536), (1.949, 1.97, 0.0), (1.949, 1.976, 0.005536)], [], [(3, 20, 29, 25), (15, 5, 27, 26), (17, 9, 14, 18), (21, 10, 12, 22), (19, 1, 10, 21), (16, 6, 9, 17), (4, 16, 17, 11), (11, 17, 18, 13), (20, 7, 30, 29), (6, 19, 21, 9), (9, 21, 22, 14), (33, 24, 25, 29), (32, 31, 30, 26), (28, 32, 26, 27), (31, 33, 29, 30), (7, 15, 26, 30), (36, 37, 38, 39), (48, 49, 50, 51), (43, 37, 36, 42), (45, 40, 41, 44), (40, 43, 42, 41), (34, 45, 44, 35), (57, 52, 53, 56), (55, 49, 48, 54), (52, 55, 54, 53), (46, 57, 56, 47), (35, 44, 22, 12), (45, 34, 47, 56), (0, 4, 39, 38, 8), (42, 36, 13, 18), (8, 38, 37, 48, 51, 23), (37, 43, 54, 48), (41, 42, 18, 14), (43, 40, 53, 54), (44, 41, 14, 22), (40, 45, 56, 53), (57, 46, 24, 33), (23, 51, 50, 5, 2), (49, 55, 32, 28), (52, 57, 33, 31), (55, 52, 31, 32)])
_uv = me_plane_006.uv_layers.new(name='UVMap')
_uv.uv.foreach_set('vector', [0.0, 0.0, 0.0, 0.0, 0.0, 0.0, 0.0, 0.0, 0.0, 0.0, 0.0, 0.0, 0.0, 0.0, 0.0, 0.0, 0.25, 0.0, 0.5, 0.0, 0.5, 0.025, 0.25, 0.025, 0.75, 0.0, 1.0, 0.0, 1.0, 0.025, 0.75, 0.025, 0.0, 0.0, 0.0, 0.0, 0.0, 0.0, 0.0, 0.0, 0.0, 0.0, 0.0, 0.0, 0.0, 0.0, 0.0, 0.0, 0.0, 0.0, 0.0, 0.0, 0.0, 0.0, 0.0, 0.0, 0.0, 0.0, 0.25, 0.0, 0.25, 0.025, 0.0, 0.025, 0.0, 0.0, 0.0, 0.0, 0.0, 0.0, 0.0, 0.0, 0.0, 0.0, 0.0, 0.0, 0.0, 0.0, 0.0, 0.0, 0.5, 0.0, 0.75, 0.0, 0.75, 0.025, 0.5, 0.025, 0.75, 0.9879, 1.0, 0.9879, 1.0, 1.0, 0.75, 1.0, 0.25, 0.9879, 0.5, 0.9879, 0.5, 1.0, 0.25, 1.0, 0.0, 0.9879, 0.25, 0.9879, 0.25, 1.0, 0.0, 1.0, 0.5, 0.9879, 0.75, 0.9879, 0.75, 1.0, 0.5, 1.0, 0.0, 0.0, 0.0, 0.0, 0.0, 0.0, 0.0, 0.0, 0.0, 0.025, 0.0, 0.02777, 0.0, 0.025, 0.0, 0.02362, 0.0, 0.9851, 0.0, 0.9879, 0.0, 0.9893, 0.0, 0.9879, 0.25, 0.02777, 0.0, 0.02777, 0.0, 0.025, 0.25, 0.025, 0.75, 0.02777, 0.5, 0.02777, 0.5, 0.025, 0.75, 0.025, 0.5, 0.02777, 0.25, 0.02777, 0.25, 0.025, 0.5, 0.025, 1.0, 0.02777, 0.75, 0.02777, 0.75, 0.025, 1.0, 0.025, 0.75, 0.9879, 0.5, 0.9879, 0.5, 0.9851, 0.75, 0.9851, 0.25, 0.9879, 0.0, 0.9879, 0.0, 0.9851, 0.25, 0.9851, 0.5, 0.9879, 0.25, 0.9879, 0.25, 0.9851, 0.5, 0.9851, 1.0, 0.9879, 0.75, 0.9879, 0.75, 0.9851, 1.0, 0.9851, 1.0, 0.025, 0.75, 0.025, 0.75, 0.025, 1.0, 0.025, 0.75, 0.02777, 1.0, 0.02777, 1.0, 0.9851, 0.75, 0.9851, 0.0, 0.0, 0.0, 0.0, 0.0, 0.02362, 0.0, 0.025, 0.0, 0.025, 0.25, 0.025, 0.0, 0.025, 0.0, 0.025, 0.25, 0.025, 0.0, 0.025, 0.0, 0.025, 0.0, 0.02777, 0.0, 0.9851, 0.0, 0.9879, 0.0, 0.9879, 0.0, 0.02777, 0.25, 0.02777, 0.25, 0.9851, 0.0, 0.9851, 0.5, 0.025, 0.25, 0.025, 0.25, 0.025, 0.5, 0.025, 0.25, 0.02777, 0.5, 0.02777, 0.5, 0.9851, 0.25, 0.9851, 0.75, 0.025, 0.5, 0.025, 0.5, 0.025, 0.75, 0.025, 0.5, 0.02777, 0.75, 0.02777, 0.75, 0.9851, 0.5, 0.9851, 0.75, 0.9879, 1.0, 0.9879, 1.0, 0.9879, 0.75, 0.9879, 0.0, 0.9879, 0.0, 0.9879, 0.0, 0.9893, 0.0, 1.0, 0.0, 1.0, 0.0, 0.9879, 0.25, 0.9879, 0.25, 0.9879, 0.0, 0.9879, 0.5, 0.9879, 0.75, 0.9879, 0.75, 0.9879, 0.5, 0.9879, 0.25, 0.9879, 0.5, 0.9879, 0.5, 0.9879, 0.25, 0.9879])
me_plane_006.update()
me_plane_007 = bpy.data.meshes.new('Plane.007')
me_plane_007.from_pydata([(2.0, 0.0, 0.0), (2.0, 2.7, -3.06e-08), (0.0, 0.0, 0.0), (0.0, 2.7, -3.06e-08), (2.0, 0.05, 0.0), (0.0, 0.05, 0.0), (2.0, 0.0, 0.0192), (0.0, 0.0, 0.0192), (2.0, 0.05, 0.0192), (0.0, 0.05, 0.0192), (0.05136, 2.7, -3.06e-08), (0.05136, 0.0, 0.0), (0.05136, 0.05, 0.0), (0.05136, 0.0, 0.0192), (0.05136, 0.05, 0.0192), (1.949, 0.0, 0.0), (1.949, 2.7, -3.06e-08), (1.949, 0.05, 0.0), (1.949, 0.0, 0.0192), (1.949, 0.05, 0.0192), (2.0, 2.676, -3.06e-08), (0.0, 2.676, -3.06e-08), (0.05136, 2.676, -3.06e-08), (1.949, 2.676, -3.06e-08), (2.0, 2.676, 0.008878), (2.0, 2.7, 0.008878), (0.05136, 2.7, 0.008878), (0.0, 2.7, 0.008878), (0.0, 2.676, 0.008878), (1.949, 2.7, 0.008878), (0.05136, 2.676, 0.008878), (1.949, 2.676, 0.008878), (2.0, 0.04523, 0.0), (2.0, 0.004772, 0.0), (0.0, 0.004772, 0.0), (0.0, 0.04523, 0.0), (2.0, 0.04523, 0.0192), (2.0, 0.004772, 0.0192), (0.0, 0.04523, 0.0192), (0.0, 0.004772, 0.0192), (0.05136, 0.004772, 0.0192), (0.05136, 0.04523, 0.0192), (1.949, 0.004772, 0.0192), (1.949, 0.04523, 0.0192), (2.0, 0.05, 0.002097), (2.0, 0.05, 0.0171), (0.0, 0.05, 0.0171), (0.0, 0.05, 0.002097), (2.0, 0.0, 0.0171), (2.0, 0.0, 0.002097), (0.0, 0.0, 0.002097), (0.0, 0.0, 0.0171), (0.05136, 0.0, 0.002097), (0.05136, 0.0, 0.0171), (0.05136, 0.05, 0.002097), (0.05136, 0.05, 0.0171), (1.949, 0.0, 0.002097), (1.949, 0.0, 0.0171), (1.949, 0.05, 0.002097), (1.949, 0.05, 0.0171), (2.0, 0.04523, 0.0171), (2.0, 0.04523, 0.002097), (2.0, 0.004772, 0.002097), (2.0, 0.004772, 0.0171), (0.0, 0.004772, 0.0171), (0.0, 0.004772, 0.002097), (0.0, 0.04523, 0.002097), (0.0, 0.04523, 0.0171), (1.949, 2.678, 0.008878), (1.949, 2.698, 0.008878), (0.05136, 2.698, 0.008878), (0.05136, 2.678, 0.008878), (0.0, 2.698, 0.008878), (0.0, 2.678, 0.008878), (2.0, 2.678, 0.008878), (2.0, 2.698, 0.008878), (0.0, 2.678, -3.06e-08), (0.0, 2.698, -3.06e-08), (2.0, 2.698, -3.06e-08), (2.0, 2.678, -3.06e-08), (2.0, 2.7, 0.001964), (2.0, 2.7, 0.006914), (0.05136, 2.7, 0.001964), (0.05136, 2.7, 0.006914), (0.0, 2.7, 0.006914), (0.0, 2.7, 0.001964), (1.949, 2.7, 0.006914), (1.949, 2.7, 0.001964), (0.05136, 2.676, 0.001964), (0.05136, 2.676, 0.006914), (0.8866, 2.058, -0.05409), (0.8866, 0.6682, -0.05409), (1.949, 2.676, 0.006914), (1.949, 2.676, 0.001964), (2.0, 2.676, 0.006914), (2.0, 2.676, 0.001964), (0.0, 2.676, 0.001964), (0.0, 2.676, 0.006914), (2.0, 2.698, 0.006914), (2.0, 2.698, 0.001964), (2.0, 2.678, 0.001964), (2.0, 2.678, 0.006914), (0.0, 2.678, 0.001964), (0.0, 2.678, 0.006914), (0.0, 2.698, 0.006914), (0.0, 2.698, 0.001964), (2.0, 2.11, -2.4e-08), (2.0, 0.616, -6.595e-09), (0.0, 0.616, -6.595e-09), (0.0, 2.11, -2.4e-08), (2.0, 0.6682, -0.05409), (2.0, 2.058, -0.05409), (0.05136, 2.11, -2.4e-08), (0.05136, 0.616, -6.595e-09), (1.949, 2.11, -2.4e-08), (1.949, 0.616, -6.595e-09), (0.0, 0.6682, -7.204e-09), (0.0, 2.058, -2.339e-08), (0.05136, 2.058, -2.339e-08), (0.05136, 0.6682, -7.204e-09), (1.949, 2.058, -0.05409), (1.949, 0.6682, -0.05409), (1.949, 0.6682, -7.204e-09), (1.949, 2.058, -2.339e-08), (2.0, 2.058, -2.339e-08), (2.0, 0.6682, -7.204e-09), (0.8866, 0.0, 0.0), (0.7779, 0.0, 0.0), (0.7779, 2.7, -3.06e-08), (0.8866, 2.7, -3.06e-08), (0.8866, 0.05, 0.0), (0.7779, 0.05, 0.0), (0.7779, 0.0, 0.0192), (0.8866, 0.0, 0.0192), (0.8866, 0.05, 0.0192), (0.7779, 0.05, 0.0192), (0.7779, 2.676, -3.06e-08), (0.8866, 2.676, -3.06e-08), (0.8866, 2.7, 0.008878), (0.7779, 2.7, 0.008878), (0.7779, 2.676, 0.008878), (0.8866, 2.676, 0.008878), (0.8866, 0.04523, 0.0192), (0.7779, 0.04523, 0.0192), (0.7779, 0.004772, 0.0192), (0.8866, 0.004772, 0.0192), (0.7779, 0.05, 0.0171), (0.8866, 0.05, 0.0171), (0.8866, 0.05, 0.002097), (0.7779, 0.05, 0.002097), (0.8866, 0.0, 0.0171), (0.7779, 0.0, 0.0171), (0.7779, 0.0, 0.002097), (0.8866, 0.0, 0.002097), (0.7779, 2.678, 0.008878), (0.8866, 2.678, 0.008878), (0.8866, 2.698, 0.008878), (0.7779, 2.698, 0.008878), (0.8866, 2.676, 0.006914), (0.7779, 2.676, 0.006914), (0.7779, 2.676, 0.001964), (0.8866, 2.676, 0.001964), (0.7779, 2.7, 0.006914), (0.8866, 2.7, 0.006914), (0.8866, 2.7, 0.001964), (0.7779, 2.7, 0.001964), (0.8866, 0.616, -6.595e-09), (0.7779, 0.616, -6.595e-09), (0.7779, 2.11, -2.4e-08), (0.8866, 2.11, -2.4e-08), (0.7779, 0.6682, -7.204e-09), (0.8866, 0.6682, -7.204e-09), (0.8866, 2.058, -2.339e-08), (0.7779, 2.058, -2.339e-08), (1.949, 0.616, 0.03981), (1.949, 0.6682, 0.03981), (1.949, 2.058, 0.03981), (1.949, 2.11, 0.03981), (0.7779, 2.11, 0.03981), (0.8866, 2.11, 0.03981), (0.8866, 0.616, 0.03981), (0.7779, 0.616, 0.03981), (0.7779, 0.6682, 0.03981), (0.8866, 0.6682, 0.03981), (0.8866, 2.058, 0.03981), (0.7779, 2.058, 0.03981), (1.997, 0.616, 0.03981), (1.997, 0.6682, 0.03981)], [], [(41, 38, 39, 40), (36, 43, 42, 37), (18, 6, 37, 42), (43, 36, 8, 19), (7, 13, 40, 39), (38, 41, 14, 9), (171, 122, 121, 91), (123, 172, 90, 120), (51, 64, 65, 50), (67, 46, 47, 66), (63, 48, 49, 62), (45, 60, 61, 44), (64, 67, 66, 65), (60, 63, 62, 61), (59, 45, 44, 58), (53, 51, 50, 52), (48, 57, 56, 49), (46, 55, 54, 47), (4, 17, 58, 44), (60, 45, 8, 36), (32, 4, 44, 61), (45, 59, 19, 8), (46, 67, 38, 9), (12, 5, 47, 54), (55, 46, 9, 14), (5, 35, 66, 47), (48, 63, 37, 6), (15, 0, 49, 56), (57, 48, 6, 18), (0, 33, 62, 49), (64, 51, 7, 39), (2, 11, 52, 50), (34, 2, 50, 65), (51, 53, 13, 7), (32, 61, 62, 33), (60, 36, 37, 63), (34, 65, 66, 35), (64, 39, 38, 67), (75, 69, 68, 74), (70, 72, 73, 71), (31, 24, 74, 68), (69, 75, 25, 29), (72, 70, 26, 27), (28, 30, 71, 73), (81, 98, 99, 80), (101, 94, 95, 100), (98, 101, 100, 99), (103, 104, 105, 102), (104, 84, 85, 105), (97, 103, 102, 96), (89, 97, 96, 88), (94, 92, 93, 95), (84, 83, 82, 85), (86, 81, 80, 87), (98, 81, 25, 75), (1, 16, 87, 80), (81, 86, 29, 25), (78, 1, 80, 99), (10, 3, 85, 82), (122, 125, 110, 121), (83, 84, 27, 26), (84, 104, 72, 27), (3, 77, 105, 85), (97, 89, 30, 28), (21, 22, 88, 96), (92, 94, 24, 31), (23, 20, 95, 93), (94, 101, 74, 24), (20, 79, 100, 95), (76, 21, 96, 102), (103, 97, 28, 73), (78, 99, 100, 79), (98, 75, 74, 101), (103, 73, 72, 104), (76, 102, 105, 77), (114, 106, 20, 23), (17, 4, 107, 115), (109, 112, 22, 21), (5, 12, 113, 108), (116, 119, 118, 117), (124, 123, 120, 111), (119, 116, 108, 113), (112, 109, 117, 118), (106, 114, 123, 124), (107, 125, 187, 186), (143, 144, 145, 142), (135, 143, 142, 134), (133, 145, 144, 132), (151, 152, 153, 150), (147, 148, 149, 146), (134, 147, 146, 135), (131, 149, 148, 130), (126, 153, 152, 127), (150, 133, 132, 151), (155, 156, 157, 154), (139, 157, 156, 138), (154, 140, 141, 155), (159, 160, 161, 158), (163, 164, 165, 162), (138, 163, 162, 139), (164, 129, 128, 165), (140, 159, 158, 141), (137, 161, 160, 136), (169, 137, 136, 168), (167, 131, 130, 166), (168, 173, 185, 178), (166, 115, 174, 180), (114, 169, 179, 177), (11, 127, 152, 52), (126, 15, 56, 153), (16, 129, 164, 87), (128, 10, 82, 165), (130, 17, 115, 166), (131, 12, 54, 149), (17, 130, 148, 58), (12, 131, 167, 113), (53, 151, 132, 13), (133, 18, 42, 145), (13, 132, 144, 40), (150, 57, 18, 133), (59, 147, 134, 19), (41, 143, 135, 14), (142, 43, 19, 134), (146, 55, 14, 135), (169, 114, 23, 137), (137, 23, 93, 161), (112, 168, 136, 22), (22, 136, 160, 88), (86, 163, 138, 29), (70, 157, 139, 26), (156, 69, 29, 138), (162, 83, 26, 139), (158, 92, 31, 141), (141, 31, 68, 155), (89, 159, 140, 30), (30, 140, 154, 71), (43, 142, 145, 42), (143, 41, 40, 144), (55, 146, 149, 54), (147, 59, 58, 148), (57, 150, 153, 56), (151, 53, 52, 152), (69, 156, 155, 68), (157, 70, 71, 154), (92, 158, 161, 93), (159, 89, 88, 160), (83, 162, 165, 82), (163, 86, 87, 164), (170, 119, 113, 167), (173, 170, 182, 185), (168, 112, 118, 173), (123, 114, 177, 176), (119, 170, 173, 118), (172, 171, 91, 90), (183, 184, 185, 182), (180, 183, 182, 181), (184, 179, 178, 185), (175, 183, 180, 174), (177, 179, 184, 176), (167, 166, 180, 181), (172, 123, 176, 184), (169, 168, 178, 179), (171, 172, 184, 183), (170, 167, 181, 182), (122, 171, 183, 175), (174, 115, 107, 186), (175, 174, 186, 187), (122, 175, 187, 125)])
me_plane_007.polygons.foreach_set('material_index', [1, 1, 1, 1, 1, 1, 0, 0, 1, 1, 1, 1, 1, 1, 1, 1, 1, 1, 1, 1, 1, 1, 1, 1, 1, 1, 1, 1, 1, 1, 1, 1, 1, 1, 1, 1, 1, 1, 1, 1, 1, 1, 1, 1, 1, 1, 1, 1, 1, 1, 1, 1, 1, 1, 1, 1, 1, 1, 1, 0, 1, 1, 1, 1, 1, 1, 1, 1, 1, 1, 1, 1, 1, 1, 1, 0, 0, 0, 0, 0, 0, 0, 0, 0, 0, 1, 1, 1, 1, 1, 1, 1, 1, 1, 1, 1, 1, 1, 1, 1, 1, 1, 1, 0, 0, 0, 0, 0, 1, 1, 1, 1, 0, 1, 1, 0, 1, 1, 1, 1, 1, 1, 1, 1, 0, 1, 0, 1, 1, 1, 1, 1, 1, 1, 1, 1, 1, 1, 1, 1, 1, 1, 1, 1, 1, 1, 1, 1, 0, 0, 0, 0, 0, 0, 0, 0, 0, 0, 0, 0, 0, 0, 0, 0, 0, 0, 0, 0])
_uv = me_plane_007.uv_layers.new(name='UVMap')
_uv.uv.foreach_set('vector', [0.5063, 0.5958, 0.5063, 0.6113, 0.4941, 0.6113, 0.4941, 0.5958, 0.5063, 0.007847, 0.5063, 0.02334, 0.4941, 0.02334, 0.4941, 0.007847, 0.4927, 0.02334, 0.4927, 0.007847, 0.4941, 0.007847, 0.4941, 0.02334, 0.5063, 0.02334, 0.5063, 0.007847, 0.5078, 0.007847, 0.5078, 0.02334, 0.4927, 0.6113, 0.4927, 0.5958, 0.4941, 0.5958, 0.4941, 0.6113, 0.5063, 0.6113, 0.5063, 0.5958, 0.5078, 0.5958, 0.5078, 0.6113, 0.2537, 0.2369, 0.4668, 0.2369, 0.4668, 0.2369, 0.2537, 0.2369, 0.4668, 0.76, 0.2537, 0.76, 0.2537, 0.76, 0.4668, 0.76, 0.5017, 0.3171, 0.5017, 0.3157, 0.4971, 0.3157, 0.4971, 0.3171, 0.5017, 0.3034, 0.5017, 0.302, 0.4971, 0.302, 0.4971, 0.3034, 0.5017, 0.3157, 0.5017, 0.3171, 0.4971, 0.3171, 0.4971, 0.3157, 0.5017, 0.302, 0.5017, 0.3034, 0.4971, 0.3034, 0.4971, 0.302, 0.5017, 0.3157, 0.5017, 0.3034, 0.4971, 0.3034, 0.4971, 0.3157, 0.5017, 0.3034, 0.5017, 0.3157, 0.4971, 0.3157, 0.4971, 0.3034, 0.5017, 0.02334, 0.5017, 0.007847, 0.4971, 0.007847, 0.4971, 0.02334, 0.5017, 0.5958, 0.5017, 0.6113, 0.4971, 0.6113, 0.4971, 0.5958, 0.5017, 0.007847, 0.5017, 0.02334, 0.4971, 0.02334, 0.4971, 0.007847, 0.5017, 0.6113, 0.5017, 0.5958, 0.4971, 0.5958, 0.4971, 0.6113, 0.4965, 0.007847, 0.4965, 0.02334, 0.4971, 0.02334, 0.4971, 0.007847, 0.5017, 0.3034, 0.5017, 0.302, 0.5023, 0.302, 0.5023, 0.3034, 0.4965, 0.3034, 0.4965, 0.302, 0.4971, 0.302, 0.4971, 0.3034, 0.5017, 0.007847, 0.5017, 0.02334, 0.5023, 0.02334, 0.5023, 0.007847, 0.5017, 0.302, 0.5017, 0.3034, 0.5023, 0.3034, 0.5023, 0.302, 0.4965, 0.5958, 0.4965, 0.6113, 0.4971, 0.6113, 0.4971, 0.5958, 0.5017, 0.5958, 0.5017, 0.6113, 0.5023, 0.6113, 0.5023, 0.5958, 0.4965, 0.302, 0.4965, 0.3034, 0.4971, 0.3034, 0.4971, 0.302, 0.5017, 0.3171, 0.5017, 0.3157, 0.5023, 0.3157, 0.5023, 0.3171, 0.4965, 0.02334, 0.4965, 0.007847, 0.4971, 0.007847, 0.4971, 0.02334, 0.5017, 0.02334, 0.5017, 0.007847, 0.5023, 0.007847, 0.5023, 0.02334, 0.4965, 0.3171, 0.4965, 0.3157, 0.4971, 0.3157, 0.4971, 0.3171, 0.5017, 0.3157, 0.5017, 0.3171, 0.5023, 0.3171, 0.5023, 0.3157, 0.4965, 0.6113, 0.4965, 0.5958, 0.4971, 0.5958, 0.4971, 0.6113, 0.4965, 0.3157, 0.4965, 0.3171, 0.4971, 0.3171, 0.4971, 0.3157, 0.5017, 0.6113, 0.5017, 0.5958, 0.5023, 0.5958, 0.5023, 0.6113, 0.4965, 0.3034, 0.4971, 0.3034, 0.4971, 0.3157, 0.4965, 0.3157, 0.5017, 0.3034, 0.5023, 0.3034, 0.5023, 0.3157, 0.5017, 0.3157, 0.4965, 0.3157, 0.4971, 0.3157, 0.4971, 0.3034, 0.4965, 0.3034, 0.5017, 0.3157, 0.5023, 0.3157, 0.5023, 0.3034, 0.5017, 0.3034, 0.5222, 0.01514, 0.5222, 0.03026, 0.5165, 0.03026, 0.5165, 0.01514, 0.5222, 0.5888, 0.5222, 0.604, 0.5165, 0.604, 0.5165, 0.5888, 0.5158, 0.03026, 0.5158, 0.01514, 0.5165, 0.01514, 0.5165, 0.03026, 0.5222, 0.03026, 0.5222, 0.01514, 0.5229, 0.01514, 0.5229, 0.03026, 0.5222, 0.604, 0.5222, 0.5888, 0.5229, 0.5888, 0.5229, 0.604, 0.5158, 0.604, 0.5158, 0.5888, 0.5165, 0.5888, 0.5165, 0.604, 0.5197, 0.306, 0.5197, 0.3067, 0.5183, 0.3067, 0.5183, 0.306, 0.5197, 0.3124, 0.5197, 0.3131, 0.5183, 0.3131, 0.5183, 0.3124, 0.5197, 0.3067, 0.5197, 0.3124, 0.5183, 0.3124, 0.5183, 0.3067, 0.5197, 0.3124, 0.5197, 0.3067, 0.5183, 0.3067, 0.5183, 0.3124, 0.5197, 0.3067, 0.5197, 0.306, 0.5183, 0.306, 0.5183, 0.3067, 0.5197, 0.3131, 0.5197, 0.3124, 0.5183, 0.3124, 0.5183, 0.3131, 0.5197, 0.5888, 0.5197, 0.604, 0.5183, 0.604, 0.5183, 0.5888, 0.5197, 0.01514, 0.5197, 0.03026, 0.5183, 0.03026, 0.5183, 0.01514, 0.5197, 0.604, 0.5197, 0.5888, 0.5183, 0.5888, 0.5183, 0.604, 0.5197, 0.03026, 0.5197, 0.01514, 0.5183, 0.01514, 0.5183, 0.03026, 0.5197, 0.3067, 0.5197, 0.306, 0.5203, 0.306, 0.5203, 0.3067, 0.5177, 0.01514, 0.5177, 0.03026, 0.5183, 0.03026, 0.5183, 0.01514, 0.5197, 0.01514, 0.5197, 0.03026, 0.5203, 0.03026, 0.5203, 0.01514, 0.5177, 0.3067, 0.5177, 0.306, 0.5183, 0.306, 0.5183, 0.3067, 0.5177, 0.5888, 0.5177, 0.604, 0.5183, 0.604, 0.5183, 0.5888, 0.4668, 0.2369, 0.4789, 0.2369, 0.4789, 0.2369, 0.4668, 0.2369, 0.5197, 0.5888, 0.5197, 0.604, 0.5203, 0.604, 0.5203, 0.5888, 0.5197, 0.306, 0.5197, 0.3067, 0.5203, 0.3067, 0.5203, 0.306, 0.5177, 0.306, 0.5177, 0.3067, 0.5183, 0.3067, 0.5183, 0.306, 0.5197, 0.604, 0.5197, 0.5888, 0.5203, 0.5888, 0.5203, 0.604, 0.5177, 0.604, 0.5177, 0.5888, 0.5183, 0.5888, 0.5183, 0.604, 0.5197, 0.03026, 0.5197, 0.01514, 0.5203, 0.01514, 0.5203, 0.03026, 0.5177, 0.03026, 0.5177, 0.01514, 0.5183, 0.01514, 0.5183, 0.03026, 0.5197, 0.3131, 0.5197, 0.3124, 0.5203, 0.3124, 0.5203, 0.3131, 0.5177, 0.3131, 0.5177, 0.3124, 0.5183, 0.3124, 0.5183, 0.3131, 0.5177, 0.3124, 0.5177, 0.3131, 0.5183, 0.3131, 0.5183, 0.3124, 0.5197, 0.3124, 0.5197, 0.3131, 0.5203, 0.3131, 0.5203, 0.3124, 0.5177, 0.3067, 0.5183, 0.3067, 0.5183, 0.3124, 0.5177, 0.3124, 0.5197, 0.3067, 0.5203, 0.3067, 0.5203, 0.3124, 0.5197, 0.3124, 0.5197, 0.3124, 0.5203, 0.3124, 0.5203, 0.3067, 0.5197, 0.3067, 0.5177, 0.3124, 0.5183, 0.3124, 0.5183, 0.3067, 0.5177, 0.3067, 0.4668, 0.7797, 0.4789, 0.7797, 0.4789, 0.9928, 0.4668, 0.9928, 0.4668, 0.004105, 0.4789, 0.004105, 0.4789, 0.2172, 0.4668, 0.2172, 0.006723, 0.7797, 0.01885, 0.7797, 0.01885, 0.9928, 0.006723, 0.9928, 0.006723, 0.004105, 0.01885, 0.004105, 0.01885, 0.2172, 0.006723, 0.2172, 0.006723, 0.2369, 0.01885, 0.2369, 0.01885, 0.76, 0.006723, 0.76, 0.4789, 0.76, 0.4668, 0.76, 0.4668, 0.76, 0.4789, 0.76, 0.01885, 0.2369, 0.006723, 0.2369, 0.006723, 0.2172, 0.01885, 0.2172, 0.01885, 0.7797, 0.006723, 0.7797, 0.006723, 0.76, 0.01885, 0.76, 0.4789, 0.7797, 0.4668, 0.7797, 0.4668, 0.76, 0.4789, 0.76, 0.4668, 0.2172, 0.4668, 0.2369, 0.4668, 0.2369, 0.4668, 0.2172, 0.5063, 0.3295, 0.4941, 0.3295, 0.4941, 0.2956, 0.5063, 0.2956, 0.5078, 0.3295, 0.5063, 0.3295, 0.5063, 0.2956, 0.5078, 0.2956, 0.4927, 0.2956, 0.4941, 0.2956, 0.4941, 0.3295, 0.4927, 0.3295, 0.5017, 0.3295, 0.4971, 0.3295, 0.4971, 0.2956, 0.5017, 0.2956, 0.5017, 0.2956, 0.4971, 0.2956, 0.4971, 0.3295, 0.5017, 0.3295, 0.5023, 0.2956, 0.5017, 0.2956, 0.5017, 0.3295, 0.5023, 0.3295, 0.4965, 0.3295, 0.4971, 0.3295, 0.4971, 0.2956, 0.4965, 0.2956, 0.4965, 0.2956, 0.4971, 0.2956, 0.4971, 0.3295, 0.4965, 0.3295, 0.5017, 0.2956, 0.5023, 0.2956, 0.5023, 0.3295, 0.5017, 0.3295, 0.5165, 0.296, 0.5222, 0.296, 0.5222, 0.329, 0.5165, 0.329, 0.5229, 0.329, 0.5222, 0.329, 0.5222, 0.296, 0.5229, 0.296, 0.5165, 0.329, 0.5158, 0.329, 0.5158, 0.296, 0.5165, 0.296, 0.5197, 0.329, 0.5183, 0.329, 0.5183, 0.296, 0.5197, 0.296, 0.5197, 0.296, 0.5183, 0.296, 0.5183, 0.329, 0.5197, 0.329, 0.5203, 0.296, 0.5197, 0.296, 0.5197, 0.329, 0.5203, 0.329, 0.5183, 0.296, 0.5177, 0.296, 0.5177, 0.329, 0.5183, 0.329, 0.5203, 0.329, 0.5197, 0.329, 0.5197, 0.296, 0.5203, 0.296, 0.5177, 0.296, 0.5183, 0.296, 0.5183, 0.329, 0.5177, 0.329, 0.2537, 0.7797, 0.2537, 0.9928, 0.2272, 0.9928, 0.2272, 0.7797, 0.2272, 0.2172, 0.2272, 0.004105, 0.2537, 0.004105, 0.2537, 0.2172, 0.5011, 0.4598, 0.4921, 0.4598, 0.4921, 0.4733, 0.5011, 0.4733, 0.2969, 0.4598, 0.4797, 0.4598, 0.4797, 0.4733, 0.2969, 0.4733, 0.4797, 0.4598, 0.2969, 0.4598, 0.2969, 0.4733, 0.4797, 0.4733, 0.4965, 0.5958, 0.4965, 0.3295, 0.4971, 0.3295, 0.4971, 0.5958, 0.4965, 0.2956, 0.4965, 0.02334, 0.4971, 0.02334, 0.4971, 0.2956, 0.5177, 0.03026, 0.5177, 0.296, 0.5183, 0.296, 0.5183, 0.03026, 0.5177, 0.329, 0.5177, 0.5888, 0.5183, 0.5888, 0.5183, 0.329, 0.2537, 0.004105, 0.4668, 0.004105, 0.4668, 0.2172, 0.2537, 0.2172, 0.4965, 0.3295, 0.4965, 0.5958, 0.4971, 0.5958, 0.4971, 0.3295, 0.4965, 0.02334, 0.4965, 0.2956, 0.4971, 0.2956, 0.4971, 0.02334, 0.01885, 0.004105, 0.2272, 0.004105, 0.2272, 0.2172, 0.01885, 0.2172, 0.5017, 0.5958, 0.5017, 0.3295, 0.5023, 0.3295, 0.5023, 0.5958, 0.4927, 0.2956, 0.4927, 0.02334, 0.4941, 0.02334, 0.4941, 0.2956, 0.4927, 0.5958, 0.4927, 0.3295, 0.4941, 0.3295, 0.4941, 0.5958, 0.5017, 0.2956, 0.5017, 0.02334, 0.5023, 0.02334, 0.5023, 0.2956, 0.5017, 0.02334, 0.5017, 0.2956, 0.5023, 0.2956, 0.5023, 0.02334, 0.5063, 0.5958, 0.5063, 0.3295, 0.5078, 0.3295, 0.5078, 0.5958, 0.5063, 0.2956, 0.5063, 0.02334, 0.5078, 0.02334, 0.5078, 0.2956, 0.5017, 0.3295, 0.5017, 0.5958, 0.5023, 0.5958, 0.5023, 0.3295, 0.2537, 0.7797, 0.4668, 0.7797, 0.4668, 0.9928, 0.2537, 0.9928, 0.5177, 0.296, 0.5177, 0.03026, 0.5183, 0.03026, 0.5183, 0.296, 0.01885, 0.7797, 0.2272, 0.7797, 0.2272, 0.9928, 0.01885, 0.9928, 0.5177, 0.5888, 0.5177, 0.329, 0.5183, 0.329, 0.5183, 0.5888, 0.5197, 0.03026, 0.5197, 0.296, 0.5203, 0.296, 0.5203, 0.03026, 0.5222, 0.5888, 0.5222, 0.329, 0.5229, 0.329, 0.5229, 0.5888, 0.5222, 0.296, 0.5222, 0.03026, 0.5229, 0.03026, 0.5229, 0.296, 0.5197, 0.329, 0.5197, 0.5888, 0.5203, 0.5888, 0.5203, 0.329, 0.5197, 0.296, 0.5197, 0.03026, 0.5203, 0.03026, 0.5203, 0.296, 0.5158, 0.296, 0.5158, 0.03026, 0.5165, 0.03026, 0.5165, 0.296, 0.5197, 0.5888, 0.5197, 0.329, 0.5203, 0.329, 0.5203, 0.5888, 0.5158, 0.5888, 0.5158, 0.329, 0.5165, 0.329, 0.5165, 0.5888, 0.5063, 0.02334, 0.5063, 0.2956, 0.4941, 0.2956, 0.4941, 0.02334, 0.5063, 0.3295, 0.5063, 0.5958, 0.4941, 0.5958, 0.4941, 0.3295, 0.5017, 0.5958, 0.5017, 0.3295, 0.4971, 0.3295, 0.4971, 0.5958, 0.5017, 0.2956, 0.5017, 0.02334, 0.4971, 0.02334, 0.4971, 0.2956, 0.5017, 0.02334, 0.5017, 0.2956, 0.4971, 0.2956, 0.4971, 0.02334, 0.5017, 0.3295, 0.5017, 0.5958, 0.4971, 0.5958, 0.4971, 0.3295, 0.5222, 0.03026, 0.5222, 0.296, 0.5165, 0.296, 0.5165, 0.03026, 0.5222, 0.329, 0.5222, 0.5888, 0.5165, 0.5888, 0.5165, 0.329, 0.5197, 0.03026, 0.5197, 0.296, 0.5183, 0.296, 0.5183, 0.03026, 0.5197, 0.329, 0.5197, 0.5888, 0.5183, 0.5888, 0.5183, 0.329, 0.5197, 0.5888, 0.5197, 0.329, 0.5183, 0.329, 0.5183, 0.5888, 0.5197, 0.296, 0.5197, 0.03026, 0.5183, 0.03026, 0.5183, 0.296, 0.2272, 0.2369, 0.01885, 0.2369, 0.01885, 0.2172, 0.2272, 0.2172, 0.4921, 0.4598, 0.2529, 0.4598, 0.2529, 0.4733, 0.4921, 0.4733, 0.2272, 0.7797, 0.01885, 0.7797, 0.01885, 0.76, 0.2272, 0.76, 0.4921, 0.4598, 0.5011, 0.4598, 0.5011, 0.4733, 0.4921, 0.4733, 0.01885, 0.2369, 0.2272, 0.2369, 0.2272, 0.76, 0.01885, 0.76, 0.2537, 0.76, 0.2537, 0.2369, 0.2537, 0.2369, 0.2537, 0.76, 0.2969, 0.2583, 0.2969, 0.7307, 0.2781, 0.7307, 0.2781, 0.2583, 0.2969, 0.2406, 0.2969, 0.2583, 0.2781, 0.2583, 0.2781, 0.2406, 0.2969, 0.7307, 0.2969, 0.7484, 0.2781, 0.7484, 0.2781, 0.7307, 0.4797, 0.2583, 0.2969, 0.2583, 0.2969, 0.2406, 0.4797, 0.2406, 0.4797, 0.7484, 0.2969, 0.7484, 0.2969, 0.7307, 0.4797, 0.7307, 0.2781, 0.4598, 0.2969, 0.4598, 0.2969, 0.4733, 0.2781, 0.4733, 0.2969, 0.4598, 0.4797, 0.4598, 0.4797, 0.4733, 0.2969, 0.4733, 0.2969, 0.4598, 0.2781, 0.4598, 0.2781, 0.4733, 0.2969, 0.4733, 0.2529, 0.4598, 0.4921, 0.4598, 0.4921, 0.4733, 0.2529, 0.4733, 0.2529, 0.4598, 0.244, 0.4598, 0.244, 0.4733, 0.2529, 0.4733, 0.4797, 0.4598, 0.2969, 0.4598, 0.2969, 0.4733, 0.4797, 0.4733, 0.4797, 0.4733, 0.4797, 0.4598, 0.4885, 0.4598, 0.488, 0.4733, 0.4797, 0.2583, 0.4797, 0.2406, 0.488, 0.2406, 0.488, 0.2583, 0.4797, 0.4598, 0.4797, 0.4733, 0.488, 0.4733, 0.4885, 0.4598])
me_plane_007.materials.append(mat_wall_001)
me_plane_007.materials.append(mat_beam_001)
me_plane_007.update()

# ---- objects
ob_light = bpy.data.objects.new('Light', light_light)
ob_camera = bpy.data.objects.new('Camera', cam_camera)
ob_floor_flat_01 = bpy.data.objects.new('floor_Flat_01', me_plane)
ob_floor_flat_02 = bpy.data.objects.new('floor_Flat_02', me_plane_001)
ob_floor_flat_03 = bpy.data.objects.new('floor_Flat_03', me_plane_002)
ob_floor_flat_04 = bpy.data.objects.new('floor_Flat_04', me_plane_003)
ob_wall_01 = bpy.data.objects.new('wall_01', me_plane_004)
ob_wall_02 = bpy.data.objects.new('wall_02', me_plane_005)
ob_wall_01_001 = bpy.data.objects.new('wall_01.001', me_plane_006)
ob_wall_01_002 = bpy.data.objects.new('wall_01.002', me_plane_007)

# ---- transforms, parenting, visibility, modifiers, constraints
ob_light.location = (4.076, 1.005, 5.904)
ob_light.rotation_euler = (0.6503, 0.05522, 1.866)
ob_light.lock_rotations_4d = False
ob_light.empty_display_type = 'ARROWS'
ob_light.color = (0.0, 0.0, 0.0, 0.0)
ob_light.lineart.crease_threshold = 0.0
ob_camera.location = (7.359, -6.926, 4.958)
ob_camera.rotation_euler = (1.109, 0.0, 0.8149)
ob_camera.lock_rotations_4d = False
ob_camera.empty_display_type = 'ARROWS'
ob_camera.color = (0.0, 0.0, 0.0, 0.0)
ob_camera.display_type = 'WIRE'
ob_camera.lineart.crease_threshold = 0.0
ob_floor_flat_01.location = (-1.5, -1.5, 0.0)
ob_floor_flat_01.scale = (0.5, 0.5, 1.0)
ob_floor_flat_02.location = (-0.5, -0.5, 0.0)
ob_floor_flat_02.scale = (0.5, 0.5, 1.0)
ob_floor_flat_03.location = (-1.5, -0.5, 0.0)
ob_floor_flat_03.scale = (0.5, 0.5, 1.0)
ob_floor_flat_04.location = (0.6126, -0.5242, -0.201)
ob_floor_flat_04.rotation_euler = (0.0, -0.0, 1.571)
ob_floor_flat_04.scale = (0.5, 0.5, 1.0)
ob_wall_01.location = (0.0, 0.0, 0.0)
ob_wall_01.rotation_euler = (1.571, -0.0, 0.0)
ob_wall_01.scale = (0.5, 1.0, 1.0)
ob_wall_02.location = (1.0, 0.0, 0.0)
ob_wall_02.rotation_euler = (1.571, -0.0, 0.0)
ob_wall_02.scale = (0.5, 1.0, 1.0)
ob_wall_01_001.location = (2.022, 0.0, 0.0)
ob_wall_01_001.rotation_euler = (1.571, -0.0, 0.0)
ob_wall_01_001.scale = (0.5, 1.0, 1.0)
ob_wall_01_002.location = (0.0, 0.02061, 9.008e-10)
ob_wall_01_002.rotation_euler = (1.571, -0.0, 0.0)
ob_wall_01_002.scale = (0.5, 1.0, 1.0)

# ---- collection membership
col_collection.objects.link(ob_light)
col_collection.objects.link(ob_camera)
col_collection.objects.link(ob_floor_flat_01)
col_collection.objects.link(ob_floor_flat_02)
col_collection.objects.link(ob_floor_flat_03)
col_collection.objects.link(ob_floor_flat_04)
col_collection.objects.link(ob_wall_01)
col_collection.objects.link(ob_wall_02)
col_collection.objects.link(ob_wall_01_001)
col_collection.objects.link(ob_wall_01_002)

# ---- scene / render settings (as saved in the file)
scene.camera = ob_camera
scene.frame_start = 1; scene.frame_end = 250; scene.frame_set(1)
scene.render.engine = 'BLENDER_EEVEE_NEXT'
scene.render.bake_bias = 0.0
scene.render.bake_samples = 0
scene.cycles.sampling_pattern = 'TABULATED_SOBOL'
scene.eevee.use_volume_custom_range = False
bpy.context.view_layer.update()
